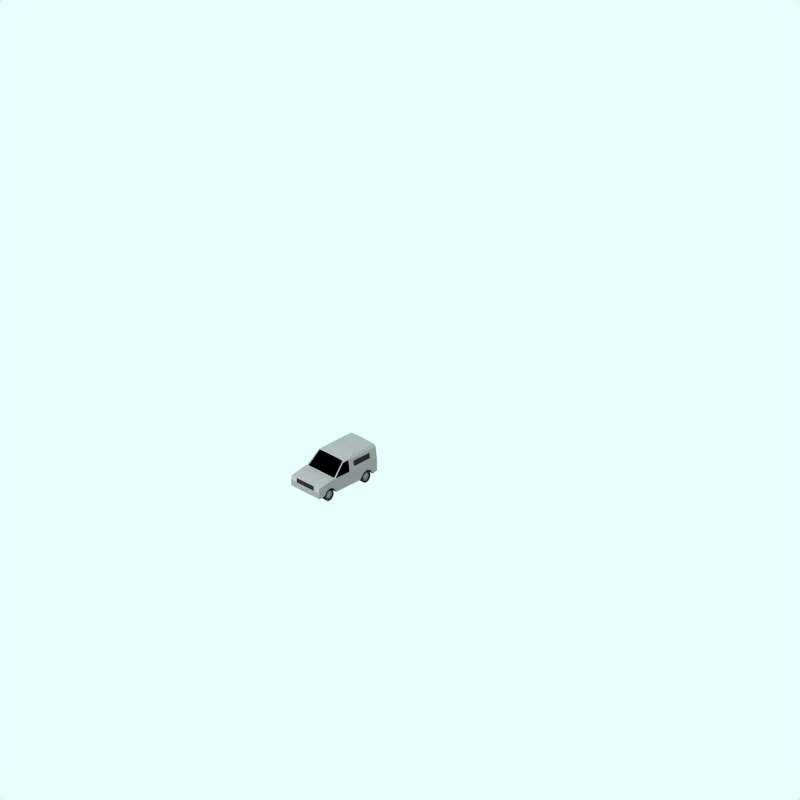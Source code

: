 # Source: austin-maestro-van.blend  (saved by Blender 2.78.0; exported with 4.5.12 LTS)
import bpy
from mathutils import Matrix  # noqa: F401  (used for matrix-valued properties, if any)

bpy.ops.wm.read_factory_settings(use_empty=True)
scene = bpy.context.scene
scene.name = 'Scene'

# ---- collections
col_collection_1 = bpy.data.collections.new('Collection 1'); scene.collection.children.link(col_collection_1)
col_collection_2 = bpy.data.collections.new('Collection 2'); scene.collection.children.link(col_collection_2)
col_collection_2.hide_render = True
col_collection_2.hide_viewport = True
col_collection_3 = bpy.data.collections.new('Collection 3'); scene.collection.children.link(col_collection_3)
col_collection_4 = bpy.data.collections.new('Collection 4'); scene.collection.children.link(col_collection_4)
col_collection_4.hide_render = True
col_collection_4.hide_viewport = True
col_collection_11 = bpy.data.collections.new('Collection 11'); scene.collection.children.link(col_collection_11)
col_collection_11.hide_render = True
col_collection_11.hide_viewport = True
col_collection_12 = bpy.data.collections.new('Collection 12'); scene.collection.children.link(col_collection_12)
col_collection_12.hide_render = True
col_collection_12.hide_viewport = True
col_collection_13 = bpy.data.collections.new('Collection 13'); scene.collection.children.link(col_collection_13)
col_collection_13.hide_render = True
col_collection_13.hide_viewport = True

# ---- materials (node trees are filled in below, after node groups)
mat_tire = bpy.data.materials.new('Tire')
mat_tire.alpha_threshold = 0.0
mat_tire.preview_render_type = 'FLAT'
mat_tire.diffuse_color = (0.1197, 0.1197, 0.1197, 1.0)
mat_tire.roughness = 0.5
mat_tire.line_color = (0.0, 0.0, 0.0, 1.0)
mat_maincolour1_001 = bpy.data.materials.new('MainColour1.001')
mat_maincolour1_001.alpha_threshold = 0.0
mat_maincolour1_001.preview_render_type = 'CUBE'
mat_maincolour1_001.diffuse_color = (0.4651, 0.465, 0.465, 1.0)
mat_maincolour1_001.specular_color = (1.0, 0.9999, 0.9999)
mat_maincolour1_001.roughness = 0.5
mat_maincolour1_001.line_color = (0.0, 0.0, 0.0, 1.0)
mat_interior = bpy.data.materials.new('Interior')
mat_interior.alpha_threshold = 0.0
mat_interior.preview_render_type = 'FLAT'
mat_interior.diffuse_color = (0.0, 0.0, 0.0, 1.0)
mat_interior.roughness = 0.5
mat_interior.line_color = (0.0, 0.0, 0.0, 1.0)
mat_metalicbodywork = bpy.data.materials.new('MetalicBodywork')
mat_metalicbodywork.alpha_threshold = 0.0
mat_metalicbodywork.preview_render_type = 'FLAT'
mat_metalicbodywork.diffuse_color = (0.4144, 0.4144, 0.4144, 1.0)
mat_metalicbodywork.roughness = 0.5
mat_metalicbodywork.line_color = (0.0, 0.0, 0.0, 1.0)
mat_frontlights = bpy.data.materials.new('FrontLights')
mat_frontlights.alpha_threshold = 0.0
mat_frontlights.preview_render_type = 'CUBE'
mat_frontlights.diffuse_color = (0.5285, 0.5285, 0.5285, 1.0)
mat_frontlights.specular_color = (1.0, 0.9999, 0.9999)
mat_frontlights.roughness = 0.5
mat_frontlights.line_color = (0.0, 0.0, 0.0, 1.0)
mat_frame = bpy.data.materials.new('Frame')
mat_frame.alpha_threshold = 0.0
mat_frame.preview_render_type = 'CUBE'
mat_frame.diffuse_color = (0.1271, 0.1271, 0.1271, 1.0)
mat_frame.specular_color = (1.0, 0.9999, 0.9999)
mat_frame.roughness = 0.5
mat_frame.line_color = (0.0, 0.0, 0.0, 1.0)
mat_warning = bpy.data.materials.new('Warning')
mat_warning.alpha_threshold = 0.0
mat_warning.diffuse_color = (0.4, 0.2848, 0.0, 1.0)
mat_warning.specular_color = (0.5, 0.5, 0.5)
mat_warning.roughness = 0.5
mat_ensign_red = bpy.data.materials.new('Ensign_red')
mat_ensign_red.alpha_threshold = 0.0
mat_ensign_red.diffuse_color = (0.4056, 0.008701, 0.008701, 1.0)
mat_ensign_red.specular_color = (0.1393, 0.006992, 0.006992)
mat_ensign_red.roughness = 0.5
mat_warning_001 = bpy.data.materials.new('Warning.001')
mat_warning_001.alpha_threshold = 0.0
mat_warning_001.diffuse_color = (0.4, 0.2848, 0.0, 1.0)
mat_warning_001.specular_color = (0.5, 0.5, 0.5)
mat_warning_001.roughness = 0.5
mat_ensign_red_001 = bpy.data.materials.new('Ensign_red.001')
mat_ensign_red_001.alpha_threshold = 0.0
mat_ensign_red_001.diffuse_color = (0.4056, 0.008701, 0.008701, 1.0)
mat_ensign_red_001.specular_color = (0.1393, 0.006992, 0.006992)
mat_ensign_red_001.roughness = 0.5
mat_warning_002 = bpy.data.materials.new('Warning_002')
mat_warning_002.alpha_threshold = 0.0
mat_warning_002.diffuse_color = (0.4, 0.2848, 0.0, 1.0)
mat_warning_002.specular_color = (0.25, 0.25, 0.25)
mat_warning_002.roughness = 0.5
mat_ensign_red_002 = bpy.data.materials.new('Ensign_red_002')
mat_ensign_red_002.alpha_threshold = 0.0
mat_ensign_red_002.diffuse_color = (0.4056, 0.008701, 0.008701, 1.0)
mat_ensign_red_002.specular_color = (0.06966, 0.003496, 0.003496)
mat_ensign_red_002.roughness = 0.5

# ---- material node trees

# ---- world
world_world = bpy.data.worlds.new('World'); scene.world = world_world
world_world.color = (0.9059, 1.0, 1.0)
world_world.use_sun_shadow = False
world_world.sun_shadow_jitter_overblur = 0.0
world_world.cycles.sampling_method = 'NONE'
world_world.cycles.sample_map_resolution = 256

# ---- cameras
cam_camera_001 = bpy.data.cameras.new('Camera.001')
cam_camera_001.type = 'ORTHO'
cam_camera_001.passepartout_alpha = 0.2
cam_camera_001.clip_end = 100.0
cam_camera_001.lens = 35.0
cam_camera_001.sensor_width = 32.0
cam_camera_001.sensor_height = 18.0
cam_camera_001.ortho_scale = 24.0
cam_camera_001.display_size = 5.91
cam_camera_001.show_passepartout = False
cam_camera_001.show_safe_areas = True
cam_camera_001.dof.focus_distance = 0.0
cam_camera_001.dof.aperture_fstop = 128.0

# ---- lights
light_lamp = bpy.data.lights.new('Lamp', 'SUN')
light_lamp.transmission_factor = 0.0
light_lamp.angle = 1.571
light_lamp.energy = 0.028
light_lamp.shadow_buffer_clip_start = 0.5
light_lamp.shadow_soft_size = 1.0
light_lamp.shadow_cascade_max_distance = 1000.0
light_lamp.cycles.use_multiple_importance_sampling = False

# ---- meshes
me_plane_002 = bpy.data.meshes.new('Plane.002')
me_plane_002.from_pydata([(-0.1129, -0.1129, -1.453e-08), (-0.1129, 0.1129, -5.211e-09), (0.1129, 0.1129, 1.453e-08), (0.1129, -0.1129, 5.211e-09)], [], [(0, 3, 2, 1)])
me_plane_002.materials.append(mat_tire)
me_plane_002.use_remesh_preserve_volume = False
me_plane_002.use_remesh_preserve_attributes = False
me_plane_002.use_mirror_vertex_groups = False
me_plane_002.update()
me_plane_001 = bpy.data.meshes.new('Plane.001')
me_plane_001.from_pydata([(-0.1103, -0.1103, 0.0371), (-0.1103, 0.1103, 0.07139), (0.1103, 0.1103, 0.07139), (0.1103, -0.1103, 0.0371)], [], [(0, 3, 2, 1)])
me_plane_001.materials.append(mat_tire)
me_plane_001.use_remesh_preserve_volume = False
me_plane_001.use_remesh_preserve_attributes = False
me_plane_001.use_mirror_vertex_groups = False
me_plane_001.update()
me_plane = bpy.data.meshes.new('Plane')
me_plane.from_pydata([(-0.1103, -0.1103, -0.03557), (-0.1103, 0.1103, -0.06223), (0.1103, 0.1103, -0.06223), (0.1103, -0.1103, -0.03557)], [], [(0, 3, 2, 1)])
me_plane.materials.append(mat_tire)
me_plane.use_remesh_preserve_volume = False
me_plane.use_remesh_preserve_attributes = False
me_plane.use_mirror_vertex_groups = False
me_plane.update()
me_car = bpy.data.meshes.new('Car')
me_car.from_pydata([(-2.168, 0.2254, -0.435), (-2.155, 0.2095, -0.435), (-2.146, 0.1914, -0.435), (-2.14, 0.1717, -0.435), (-2.138, 0.1512, -0.435), (-2.14, 0.1307, -0.435), (-2.146, 0.111, -0.435), (-2.155, 0.09287, -0.435), (-2.168, 0.07695, -0.435), (-2.184, 0.0639, -0.435), (-2.202, 0.05419, -0.435), (-2.222, 0.04822, -0.435), (-2.243, 0.0462, -0.435), (-2.263, 0.04822, -0.435), (-2.283, 0.05419, -0.435), (-2.301, 0.0639, -0.435), (-2.317, 0.07695, -0.435), (-2.33, 0.09287, -0.435), (-2.34, 0.111, -0.435), (-2.346, 0.1307, -0.435), (-2.348, 0.1512, -0.435), (-2.346, 0.1717, -0.435), (-2.34, 0.1914, -0.435), (-2.33, 0.2095, -0.435), (-2.317, 0.2254, -0.435), (-2.301, 0.2385, -0.435), (-2.283, 0.2482, -0.435), (-2.263, 0.2542, -0.435), (-2.243, 0.2562, -0.435), (-2.222, 0.2542, -0.435), (-2.202, 0.2482, -0.435), (-2.184, 0.2385, -0.435), (-2.173, 0.256, -0.442), (-2.194, 0.2676, -0.442), (-2.218, 0.2748, -0.442), (-2.243, 0.2772, -0.442), (-2.267, 0.2748, -0.442), (-2.291, 0.2676, -0.442), (-2.313, 0.256, -0.442), (-2.332, 0.2403, -0.442), (-2.347, 0.2212, -0.442), (-2.359, 0.1994, -0.442), (-2.366, 0.1758, -0.442), (-2.369, 0.1512, -0.442), (-2.366, 0.1266, -0.442), (-2.359, 0.103, -0.442), (-2.347, 0.0812, -0.442), (-2.332, 0.06211, -0.442), (-2.313, 0.04644, -0.442), (-2.291, 0.03479, -0.442), (-2.267, 0.02762, -0.442), (-2.243, 0.0252, -0.442), (-2.218, 0.02762, -0.442), (-2.194, 0.03479, -0.442), (-2.173, 0.04644, -0.442), (-2.153, 0.06211, -0.442), (-2.138, 0.0812, -0.442), (-2.126, 0.103, -0.442), (-2.119, 0.1266, -0.442), (-2.117, 0.1512, -0.442), (-2.119, 0.1758, -0.442), (-2.126, 0.1994, -0.442), (-2.138, 0.2212, -0.442), (-2.153, 0.2403, -0.442), (-2.136, 0.2581, -0.3454), (-2.117, 0.2352, -0.3454), (-2.103, 0.2091, -0.3454), (-2.094, 0.1807, -0.3454), (-2.091, 0.1512, -0.3454), (-2.094, 0.1217, -0.3454), (-2.103, 0.09334, -0.3454), (-2.117, 0.0672, -0.3454), (-2.136, 0.04429, -0.3454), (-2.159, 0.02548, -0.3454), (-2.185, 0.01151, -0.3454), (-2.213, 0.002906, -0.3454), (-2.243, 1.072e-06, -0.3454), (-2.272, 0.002906, -0.3454), (-2.3, 0.01151, -0.3454), (-2.327, 0.02548, -0.3454), (-2.35, 0.04429, -0.3454), (-2.368, 0.0672, -0.3454), (-2.382, 0.09334, -0.3454), (-2.391, 0.1217, -0.3454), (-2.394, 0.1512, -0.3454), (-2.391, 0.1807, -0.3454), (-2.382, 0.2091, -0.3454), (-2.368, 0.2352, -0.3454), (-2.35, 0.2581, -0.3454), (-2.327, 0.2769, -0.3454), (-2.3, 0.2909, -0.3454), (-2.272, 0.2995, -0.3454), (-2.243, 0.3024, -0.3454), (-2.213, 0.2995, -0.3454), (-2.185, 0.2909, -0.3454), (-2.159, 0.2769, -0.3454), (-2.159, 0.2769, -0.477), (-2.185, 0.2909, -0.477), (-2.213, 0.2995, -0.477), (-2.243, 0.3024, -0.477), (-2.272, 0.2995, -0.477), (-2.3, 0.2909, -0.477), (-2.327, 0.2769, -0.477), (-2.35, 0.2581, -0.477), (-2.368, 0.2352, -0.477), (-2.382, 0.2091, -0.477), (-2.391, 0.1807, -0.477), (-2.394, 0.1512, -0.477), (-2.391, 0.1217, -0.477), (-2.382, 0.09334, -0.477), (-2.368, 0.0672, -0.477), (-2.35, 0.04429, -0.477), (-2.327, 0.02548, -0.477), (-2.3, 0.01151, -0.477), (-2.272, 0.002906, -0.477), (-2.243, 1.057e-06, -0.477), (-2.213, 0.002906, -0.477), (-2.185, 0.01151, -0.477), (-2.159, 0.02548, -0.477), (-2.136, 0.04429, -0.477), (-2.117, 0.0672, -0.477), (-2.103, 0.09334, -0.477), (-2.094, 0.1217, -0.477), (-2.091, 0.1512, -0.477), (-2.094, 0.1807, -0.477), (-2.103, 0.2091, -0.477), (-2.117, 0.2352, -0.477), (-2.136, 0.2581, -0.477), (-2.153, 0.2403, -0.477), (-2.138, 0.2212, -0.477), (-2.126, 0.1994, -0.477), (-2.119, 0.1758, -0.477), (-2.117, 0.1512, -0.477), (-2.119, 0.1266, -0.477), (-2.126, 0.103, -0.477), (-2.138, 0.0812, -0.477), (-2.153, 0.06211, -0.477), (-2.173, 0.04644, -0.477), (-2.194, 0.03479, -0.477), (-2.218, 0.02762, -0.477), (-2.243, 0.0252, -0.477), (-2.267, 0.02762, -0.477), (-2.291, 0.03479, -0.477), (-2.313, 0.04644, -0.477), (-2.332, 0.06211, -0.477), (-2.347, 0.0812, -0.477), (-2.359, 0.103, -0.477), (-2.366, 0.1266, -0.477), (-2.369, 0.1512, -0.477), (-2.366, 0.1758, -0.477), (-2.359, 0.1994, -0.477), (-2.347, 0.2212, -0.477), (-2.332, 0.2403, -0.477), (-2.313, 0.256, -0.477), (-2.291, 0.2676, -0.477), (-2.267, 0.2748, -0.477), (-2.243, 0.2772, -0.477), (-2.218, 0.2748, -0.477), (-2.194, 0.2676, -0.477), (-2.173, 0.256, -0.477), (-2.243, 0.1512, -0.47), (-2.184, 0.2385, -0.47), (-2.202, 0.2482, -0.47), (-2.222, 0.2542, -0.47), (-2.243, 0.2562, -0.47), (-2.263, 0.2542, -0.47), (-2.283, 0.2482, -0.47), (-2.301, 0.2385, -0.47), (-2.317, 0.2254, -0.47), (-2.33, 0.2095, -0.47), (-2.34, 0.1914, -0.47), (-2.346, 0.1717, -0.47), (-2.348, 0.1512, -0.47), (-2.346, 0.1307, -0.47), (-2.34, 0.111, -0.47), (-2.33, 0.09287, -0.47), (-2.317, 0.07695, -0.47), (-2.301, 0.0639, -0.47), (-2.283, 0.05419, -0.47), (-2.263, 0.04822, -0.47), (-2.243, 0.0462, -0.47), (-2.222, 0.04822, -0.47), (-2.202, 0.05419, -0.47), (-2.184, 0.0639, -0.47), (-2.168, 0.07695, -0.47), (-2.155, 0.09287, -0.47), (-2.146, 0.111, -0.47), (-2.14, 0.1307, -0.47), (-2.138, 0.1512, -0.47), (-2.14, 0.1717, -0.47), (-2.146, 0.1914, -0.47), (-2.155, 0.2095, -0.47), (-2.168, 0.2254, -0.47), (-2.168, 0.2254, 0.435), (-2.155, 0.2095, 0.435), (-2.146, 0.1914, 0.435), (-2.14, 0.1717, 0.435), (-2.138, 0.1512, 0.435), (-2.14, 0.1307, 0.435), (-2.146, 0.111, 0.435), (-2.155, 0.09287, 0.435), (-2.168, 0.07695, 0.435), (-2.184, 0.0639, 0.435), (-2.202, 0.05419, 0.435), (-2.222, 0.04822, 0.435), (-2.243, 0.0462, 0.435), (-2.263, 0.04822, 0.435), (-2.283, 0.05419, 0.435), (-2.301, 0.0639, 0.435), (-2.317, 0.07695, 0.435), (-2.33, 0.09287, 0.435), (-2.34, 0.111, 0.435), (-2.346, 0.1307, 0.435), (-2.348, 0.1512, 0.435), (-2.346, 0.1717, 0.435), (-2.34, 0.1914, 0.435), (-2.33, 0.2095, 0.435), (-2.317, 0.2254, 0.435), (-2.301, 0.2385, 0.435), (-2.283, 0.2482, 0.435), (-2.263, 0.2542, 0.435), (-2.243, 0.2562, 0.435), (-2.222, 0.2542, 0.435), (-2.202, 0.2482, 0.435), (-2.184, 0.2385, 0.435), (-2.173, 0.256, 0.442), (-2.194, 0.2676, 0.442), (-2.218, 0.2748, 0.442), (-2.243, 0.2772, 0.442), (-2.267, 0.2748, 0.442), (-2.291, 0.2676, 0.442), (-2.313, 0.256, 0.442), (-2.332, 0.2403, 0.442), (-2.347, 0.2212, 0.442), (-2.359, 0.1994, 0.442), (-2.366, 0.1758, 0.442), (-2.369, 0.1512, 0.442), (-2.366, 0.1266, 0.442), (-2.359, 0.103, 0.442), (-2.347, 0.0812, 0.442), (-2.332, 0.06211, 0.442), (-2.313, 0.04644, 0.442), (-2.291, 0.03479, 0.442), (-2.267, 0.02762, 0.442), (-2.243, 0.0252, 0.442), (-2.218, 0.02762, 0.442), (-2.194, 0.03479, 0.442), (-2.173, 0.04644, 0.442), (-2.153, 0.06211, 0.442), (-2.138, 0.0812, 0.442), (-2.126, 0.103, 0.442), (-2.119, 0.1266, 0.442), (-2.117, 0.1512, 0.442), (-2.119, 0.1758, 0.442), (-2.126, 0.1994, 0.442), (-2.138, 0.2212, 0.442), (-2.153, 0.2403, 0.442), (-2.136, 0.2581, 0.3454), (-2.117, 0.2352, 0.3454), (-2.103, 0.2091, 0.3454), (-2.094, 0.1807, 0.3454), (-2.091, 0.1512, 0.3454), (-2.094, 0.1217, 0.3454), (-2.103, 0.09334, 0.3454), (-2.117, 0.0672, 0.3454), (-2.136, 0.04429, 0.3454), (-2.159, 0.02548, 0.3454), (-2.185, 0.01151, 0.3454), (-2.213, 0.002906, 0.3454), (-2.243, 1.072e-06, 0.3454), (-2.272, 0.002906, 0.3454), (-2.3, 0.01151, 0.3454), (-2.327, 0.02548, 0.3454), (-2.35, 0.04429, 0.3454), (-2.368, 0.0672, 0.3454), (-2.382, 0.09334, 0.3454), (-2.391, 0.1217, 0.3454), (-2.394, 0.1512, 0.3454), (-2.391, 0.1807, 0.3454), (-2.382, 0.2091, 0.3454), (-2.368, 0.2352, 0.3454), (-2.35, 0.2581, 0.3454), (-2.327, 0.2769, 0.3454), (-2.3, 0.2909, 0.3454), (-2.272, 0.2995, 0.3454), (-2.243, 0.3024, 0.3454), (-2.213, 0.2995, 0.3454), (-2.185, 0.2909, 0.3454), (-2.159, 0.2769, 0.3454), (-2.159, 0.2769, 0.477), (-2.185, 0.2909, 0.477), (-2.213, 0.2995, 0.477), (-2.243, 0.3024, 0.477), (-2.272, 0.2995, 0.477), (-2.3, 0.2909, 0.477), (-2.327, 0.2769, 0.477), (-2.35, 0.2581, 0.477), (-2.368, 0.2352, 0.477), (-2.382, 0.2091, 0.477), (-2.391, 0.1807, 0.477), (-2.394, 0.1512, 0.477), (-2.391, 0.1217, 0.477), (-2.382, 0.09334, 0.477), (-2.368, 0.0672, 0.477), (-2.35, 0.04429, 0.477), (-2.327, 0.02548, 0.477), (-2.3, 0.01151, 0.477), (-2.272, 0.002906, 0.477), (-2.243, 1.057e-06, 0.477), (-2.213, 0.002906, 0.477), (-2.185, 0.01151, 0.477), (-2.159, 0.02548, 0.477), (-2.136, 0.04429, 0.477), (-2.117, 0.0672, 0.477), (-2.103, 0.09334, 0.477), (-2.094, 0.1217, 0.477), (-2.091, 0.1512, 0.477), (-2.094, 0.1807, 0.477), (-2.103, 0.2091, 0.477), (-2.117, 0.2352, 0.477), (-2.136, 0.2581, 0.477), (-2.153, 0.2403, 0.477), (-2.138, 0.2212, 0.477), (-2.126, 0.1994, 0.477), (-2.119, 0.1758, 0.477), (-2.117, 0.1512, 0.477), (-2.119, 0.1266, 0.477), (-2.126, 0.103, 0.477), (-2.138, 0.0812, 0.477), (-2.153, 0.06211, 0.477), (-2.173, 0.04644, 0.477), (-2.194, 0.03479, 0.477), (-2.218, 0.02762, 0.477), (-2.243, 0.0252, 0.477), (-2.267, 0.02762, 0.477), (-2.291, 0.03479, 0.477), (-2.313, 0.04644, 0.477), (-2.332, 0.06211, 0.477), (-2.347, 0.0812, 0.477), (-2.359, 0.103, 0.477), (-2.366, 0.1266, 0.477), (-2.369, 0.1512, 0.477), (-2.366, 0.1758, 0.477), (-2.359, 0.1994, 0.477), (-2.347, 0.2212, 0.477), (-2.332, 0.2403, 0.477), (-2.313, 0.256, 0.477), (-2.291, 0.2676, 0.477), (-2.267, 0.2748, 0.477), (-2.243, 0.2772, 0.477), (-2.218, 0.2748, 0.477), (-2.194, 0.2676, 0.477), (-2.173, 0.256, 0.477), (-2.243, 0.1512, 0.47), (-2.184, 0.2385, 0.47), (-2.202, 0.2482, 0.47), (-2.222, 0.2542, 0.47), (-2.243, 0.2562, 0.47), (-2.263, 0.2542, 0.47), (-2.283, 0.2482, 0.47), (-2.301, 0.2385, 0.47), (-2.317, 0.2254, 0.47), (-2.33, 0.2095, 0.47), (-2.34, 0.1914, 0.47), (-2.346, 0.1717, 0.47), (-2.348, 0.1512, 0.47), (-2.346, 0.1307, 0.47), (-2.34, 0.111, 0.47), (-2.33, 0.09287, 0.47), (-2.317, 0.07695, 0.47), (-2.301, 0.0639, 0.47), (-2.283, 0.05419, 0.47), (-2.263, 0.04822, 0.47), (-2.243, 0.0462, 0.47), (-2.222, 0.04822, 0.47), (-2.202, 0.05419, 0.47), (-2.184, 0.0639, 0.47), (-2.168, 0.07695, 0.47), (-2.155, 0.09287, 0.47), (-2.146, 0.111, 0.47), (-2.14, 0.1307, 0.47), (-2.138, 0.1512, 0.47), (-2.14, 0.1717, 0.47), (-2.146, 0.1914, 0.47), (-2.155, 0.2095, 0.47), (-2.168, 0.2254, 0.47), (-3.526, 0.2254, 0.435), (-3.513, 0.2095, 0.435), (-3.503, 0.1914, 0.435), (-3.497, 0.1717, 0.435), (-3.495, 0.1512, 0.435), (-3.497, 0.1307, 0.435), (-3.503, 0.111, 0.435), (-3.513, 0.09287, 0.435), (-3.526, 0.07695, 0.435), (-3.542, 0.0639, 0.435), (-3.56, 0.05419, 0.435), (-3.58, 0.04822, 0.435), (-3.6, 0.0462, 0.435), (-3.62, 0.04822, 0.435), (-3.64, 0.05419, 0.435), (-3.658, 0.0639, 0.435), (-3.674, 0.07695, 0.435), (-3.687, 0.09287, 0.435), (-3.697, 0.111, 0.435), (-3.703, 0.1307, 0.435), (-3.705, 0.1512, 0.435), (-3.703, 0.1717, 0.435), (-3.697, 0.1914, 0.435), (-3.687, 0.2095, 0.435), (-3.674, 0.2254, 0.435), (-3.658, 0.2385, 0.435), (-3.64, 0.2482, 0.435), (-3.62, 0.2542, 0.435), (-3.6, 0.2562, 0.435), (-3.58, 0.2542, 0.435), (-3.56, 0.2482, 0.435), (-3.542, 0.2385, 0.435), (-3.53, 0.256, 0.442), (-3.552, 0.2676, 0.442), (-3.575, 0.2748, 0.442), (-3.6, 0.2772, 0.442), (-3.625, 0.2748, 0.442), (-3.648, 0.2676, 0.442), (-3.67, 0.256, 0.442), (-3.689, 0.2403, 0.442), (-3.705, 0.2212, 0.442), (-3.716, 0.1994, 0.442), (-3.724, 0.1758, 0.442), (-3.726, 0.1512, 0.442), (-3.724, 0.1266, 0.442), (-3.716, 0.103, 0.442), (-3.705, 0.0812, 0.442), (-3.689, 0.06211, 0.442), (-3.67, 0.04644, 0.442), (-3.648, 0.03479, 0.442), (-3.625, 0.02762, 0.442), (-3.6, 0.0252, 0.442), (-3.575, 0.02762, 0.442), (-3.552, 0.03479, 0.442), (-3.53, 0.04644, 0.442), (-3.511, 0.06211, 0.442), (-3.495, 0.0812, 0.442), (-3.484, 0.103, 0.442), (-3.476, 0.1266, 0.442), (-3.474, 0.1512, 0.442), (-3.476, 0.1758, 0.442), (-3.484, 0.1994, 0.442), (-3.495, 0.2212, 0.442), (-3.511, 0.2403, 0.442), (-3.493, 0.2581, 0.3454), (-3.474, 0.2352, 0.3454), (-3.46, 0.2091, 0.3454), (-3.452, 0.1807, 0.3454), (-3.449, 0.1512, 0.3454), (-3.452, 0.1217, 0.3454), (-3.46, 0.09334, 0.3454), (-3.474, 0.0672, 0.3454), (-3.493, 0.04429, 0.3454), (-3.516, 0.02548, 0.3454), (-3.542, 0.01151, 0.3454), (-3.571, 0.002906, 0.3454), (-3.6, 1.072e-06, 0.3454), (-3.629, 0.002906, 0.3454), (-3.658, 0.01151, 0.3454), (-3.684, 0.02548, 0.3454), (-3.707, 0.04429, 0.3454), (-3.726, 0.0672, 0.3454), (-3.74, 0.09334, 0.3454), (-3.748, 0.1217, 0.3454), (-3.751, 0.1512, 0.3454), (-3.748, 0.1807, 0.3454), (-3.74, 0.2091, 0.3454), (-3.726, 0.2352, 0.3454), (-3.707, 0.2581, 0.3454), (-3.684, 0.2769, 0.3454), (-3.658, 0.2909, 0.3454), (-3.629, 0.2995, 0.3454), (-3.6, 0.3024, 0.3454), (-3.571, 0.2995, 0.3454), (-3.542, 0.2909, 0.3454), (-3.516, 0.2769, 0.3454), (-3.516, 0.2769, 0.477), (-3.542, 0.2909, 0.477), (-3.571, 0.2995, 0.477), (-3.6, 0.3024, 0.477), (-3.629, 0.2995, 0.477), (-3.658, 0.2909, 0.477), (-3.684, 0.2769, 0.477), (-3.707, 0.2581, 0.477), (-3.726, 0.2352, 0.477), (-3.74, 0.2091, 0.477), (-3.748, 0.1807, 0.477), (-3.751, 0.1512, 0.477), (-3.748, 0.1217, 0.477), (-3.74, 0.09334, 0.477), (-3.726, 0.0672, 0.477), (-3.707, 0.04429, 0.477), (-3.684, 0.02548, 0.477), (-3.658, 0.01151, 0.477), (-3.629, 0.002906, 0.477), (-3.6, 1.057e-06, 0.477), (-3.571, 0.002906, 0.477), (-3.542, 0.01151, 0.477), (-3.516, 0.02548, 0.477), (-3.493, 0.04429, 0.477), (-3.474, 0.0672, 0.477), (-3.46, 0.09334, 0.477), (-3.452, 0.1217, 0.477), (-3.449, 0.1512, 0.477), (-3.452, 0.1807, 0.477), (-3.46, 0.2091, 0.477), (-3.474, 0.2352, 0.477), (-3.493, 0.2581, 0.477), (-3.511, 0.2403, 0.477), (-3.495, 0.2212, 0.477), (-3.484, 0.1994, 0.477), (-3.476, 0.1758, 0.477), (-3.474, 0.1512, 0.477), (-3.476, 0.1266, 0.477), (-3.484, 0.103, 0.477), (-3.495, 0.0812, 0.477), (-3.511, 0.06211, 0.477), (-3.53, 0.04644, 0.477), (-3.552, 0.03479, 0.477), (-3.575, 0.02762, 0.477), (-3.6, 0.0252, 0.477), (-3.625, 0.02762, 0.477), (-3.648, 0.03479, 0.477), (-3.67, 0.04644, 0.477), (-3.689, 0.06211, 0.477), (-3.705, 0.0812, 0.477), (-3.716, 0.103, 0.477), (-3.724, 0.1266, 0.477), (-3.726, 0.1512, 0.477), (-3.724, 0.1758, 0.477), (-3.716, 0.1994, 0.477), (-3.705, 0.2212, 0.477), (-3.689, 0.2403, 0.477), (-3.67, 0.256, 0.477), (-3.648, 0.2676, 0.477), (-3.625, 0.2748, 0.477), (-3.6, 0.2772, 0.477), (-3.575, 0.2748, 0.477), (-3.552, 0.2676, 0.477), (-3.53, 0.256, 0.477), (-3.6, 0.1512, 0.47), (-3.542, 0.2385, 0.47), (-3.56, 0.2482, 0.47), (-3.58, 0.2542, 0.47), (-3.6, 0.2562, 0.47), (-3.62, 0.2542, 0.47), (-3.64, 0.2482, 0.47), (-3.658, 0.2385, 0.47), (-3.674, 0.2254, 0.47), (-3.687, 0.2095, 0.47), (-3.697, 0.1914, 0.47), (-3.703, 0.1717, 0.47), (-3.705, 0.1512, 0.47), (-3.703, 0.1307, 0.47), (-3.697, 0.111, 0.47), (-3.687, 0.09287, 0.47), (-3.674, 0.07695, 0.47), (-3.658, 0.0639, 0.47), (-3.64, 0.05419, 0.47), (-3.62, 0.04822, 0.47), (-3.6, 0.0462, 0.47), (-3.58, 0.04822, 0.47), (-3.56, 0.05419, 0.47), (-3.542, 0.0639, 0.47), (-3.526, 0.07695, 0.47), (-3.513, 0.09287, 0.47), (-3.503, 0.111, 0.47), (-3.497, 0.1307, 0.47), (-3.495, 0.1512, 0.47), (-3.497, 0.1717, 0.47), (-3.503, 0.1914, 0.47), (-3.513, 0.2095, 0.47), (-3.526, 0.2254, 0.47), (-3.526, 0.2254, -0.435), (-3.513, 0.2095, -0.435), (-3.503, 0.1914, -0.435), (-3.497, 0.1717, -0.435), (-3.495, 0.1512, -0.435), (-3.497, 0.1307, -0.435), (-3.503, 0.111, -0.435), (-3.513, 0.09287, -0.435), (-3.526, 0.07695, -0.435), (-3.542, 0.0639, -0.435), (-3.56, 0.05419, -0.435), (-3.58, 0.04822, -0.435), (-3.6, 0.0462, -0.435), (-3.62, 0.04822, -0.435), (-3.64, 0.05419, -0.435), (-3.658, 0.0639, -0.435), (-3.674, 0.07695, -0.435), (-3.687, 0.09287, -0.435), (-3.697, 0.111, -0.435), (-3.703, 0.1307, -0.435), (-3.705, 0.1512, -0.435), (-3.703, 0.1717, -0.435), (-3.697, 0.1914, -0.435), (-3.687, 0.2095, -0.435), (-3.674, 0.2254, -0.435), (-3.658, 0.2385, -0.435), (-3.64, 0.2482, -0.435), (-3.62, 0.2542, -0.435), (-3.6, 0.2562, -0.435), (-3.58, 0.2542, -0.435), (-3.56, 0.2482, -0.435), (-3.542, 0.2385, -0.435), (-3.53, 0.256, -0.442), (-3.552, 0.2676, -0.442), (-3.575, 0.2748, -0.442), (-3.6, 0.2772, -0.442), (-3.625, 0.2748, -0.442), (-3.648, 0.2676, -0.442), (-3.67, 0.256, -0.442), (-3.689, 0.2403, -0.442), (-3.705, 0.2212, -0.442), (-3.716, 0.1994, -0.442), (-3.724, 0.1758, -0.442), (-3.726, 0.1512, -0.442), (-3.724, 0.1266, -0.442), (-3.716, 0.103, -0.442), (-3.705, 0.0812, -0.442), (-3.689, 0.06211, -0.442), (-3.67, 0.04644, -0.442), (-3.648, 0.03479, -0.442), (-3.625, 0.02762, -0.442), (-3.6, 0.0252, -0.442), (-3.575, 0.02762, -0.442), (-3.552, 0.03479, -0.442), (-3.53, 0.04644, -0.442), (-3.511, 0.06211, -0.442), (-3.495, 0.0812, -0.442), (-3.484, 0.103, -0.442), (-3.476, 0.1266, -0.442), (-3.474, 0.1512, -0.442), (-3.476, 0.1758, -0.442), (-3.484, 0.1994, -0.442), (-3.495, 0.2212, -0.442), (-3.511, 0.2403, -0.442), (-3.493, 0.2581, -0.3454), (-3.474, 0.2352, -0.3454), (-3.46, 0.2091, -0.3454), (-3.452, 0.1807, -0.3454), (-3.449, 0.1512, -0.3454), (-3.452, 0.1217, -0.3454), (-3.46, 0.09334, -0.3454), (-3.474, 0.0672, -0.3454), (-3.493, 0.04429, -0.3454), (-3.516, 0.02548, -0.3454), (-3.542, 0.01151, -0.3454), (-3.571, 0.002906, -0.3454), (-3.6, 1.072e-06, -0.3454), (-3.629, 0.002906, -0.3454), (-3.658, 0.01151, -0.3454), (-3.684, 0.02548, -0.3454), (-3.707, 0.04429, -0.3454), (-3.726, 0.0672, -0.3454), (-3.74, 0.09334, -0.3454), (-3.748, 0.1217, -0.3454), (-3.751, 0.1512, -0.3454), (-3.748, 0.1807, -0.3454), (-3.74, 0.2091, -0.3454), (-3.726, 0.2352, -0.3454), (-3.707, 0.2581, -0.3454), (-3.684, 0.2769, -0.3454), (-3.658, 0.2909, -0.3454), (-3.629, 0.2995, -0.3454), (-3.6, 0.3024, -0.3454), (-3.571, 0.2995, -0.3454), (-3.542, 0.2909, -0.3454), (-3.516, 0.2769, -0.3454), (-3.516, 0.2769, -0.477), (-3.542, 0.2909, -0.477), (-3.571, 0.2995, -0.477), (-3.6, 0.3024, -0.477), (-3.629, 0.2995, -0.477), (-3.658, 0.2909, -0.477), (-3.684, 0.2769, -0.477), (-3.707, 0.2581, -0.477), (-3.726, 0.2352, -0.477), (-3.74, 0.2091, -0.477), (-3.748, 0.1807, -0.477), (-3.751, 0.1512, -0.477), (-3.748, 0.1217, -0.477), (-3.74, 0.09334, -0.477), (-3.726, 0.0672, -0.477), (-3.707, 0.04429, -0.477), (-3.684, 0.02548, -0.477), (-3.658, 0.01151, -0.477), (-3.629, 0.002906, -0.477), (-3.6, 1.057e-06, -0.477), (-3.571, 0.002906, -0.477), (-3.542, 0.01151, -0.477), (-3.516, 0.02548, -0.477), (-3.493, 0.04429, -0.477), (-3.474, 0.0672, -0.477), (-3.46, 0.09334, -0.477), (-3.452, 0.1217, -0.477), (-3.449, 0.1512, -0.477), (-3.452, 0.1807, -0.477), (-3.46, 0.2091, -0.477), (-3.474, 0.2352, -0.477), (-3.493, 0.2581, -0.477), (-3.511, 0.2403, -0.477), (-3.495, 0.2212, -0.477), (-3.484, 0.1994, -0.477), (-3.476, 0.1758, -0.477), (-3.474, 0.1512, -0.477), (-3.476, 0.1266, -0.477), (-3.484, 0.103, -0.477), (-3.495, 0.0812, -0.477), (-3.511, 0.06211, -0.477), (-3.53, 0.04644, -0.477), (-3.552, 0.03479, -0.477), (-3.575, 0.02762, -0.477), (-3.6, 0.0252, -0.477), (-3.625, 0.02762, -0.477), (-3.648, 0.03479, -0.477), (-3.67, 0.04644, -0.477), (-3.689, 0.06211, -0.477), (-3.705, 0.0812, -0.477), (-3.716, 0.103, -0.477), (-3.724, 0.1266, -0.477), (-3.726, 0.1512, -0.477), (-3.724, 0.1758, -0.477), (-3.716, 0.1994, -0.477), (-3.705, 0.2212, -0.477), (-3.689, 0.2403, -0.477), (-3.67, 0.256, -0.477), (-3.648, 0.2676, -0.477), (-3.625, 0.2748, -0.477), (-3.6, 0.2772, -0.477), (-3.575, 0.2748, -0.477), (-3.552, 0.2676, -0.477), (-3.53, 0.256, -0.477), (-3.6, 0.1512, -0.47), (-3.542, 0.2385, -0.47), (-3.56, 0.2482, -0.47), (-3.58, 0.2542, -0.47), (-3.6, 0.2562, -0.47), (-3.62, 0.2542, -0.47), (-3.64, 0.2482, -0.47), (-3.658, 0.2385, -0.47), (-3.674, 0.2254, -0.47), (-3.687, 0.2095, -0.47), (-3.697, 0.1914, -0.47), (-3.703, 0.1717, -0.47), (-3.705, 0.1512, -0.47), (-3.703, 0.1307, -0.47), (-3.697, 0.111, -0.47), (-3.687, 0.09287, -0.47), (-3.674, 0.07695, -0.47), (-3.658, 0.0639, -0.47), (-3.64, 0.05419, -0.47), (-3.62, 0.04822, -0.47), (-3.6, 0.0462, -0.47), (-3.58, 0.04822, -0.47), (-3.56, 0.05419, -0.47), (-3.542, 0.0639, -0.47), (-3.526, 0.07695, -0.47), (-3.513, 0.09287, -0.47), (-3.503, 0.111, -0.47), (-3.497, 0.1307, -0.47), (-3.495, 0.1512, -0.47), (-3.497, 0.1717, -0.47), (-3.503, 0.1914, -0.47), (-3.513, 0.2095, -0.47), (-3.526, 0.2254, -0.47), (-4.0, 0.4624, -0.4898), (-1.866, 0.2, 0.5), (-3.998, 0.1904, 0.5), (-4.0, 0.4624, 0.4898), (-1.873, 0.5424, -0.5), (-1.873, 0.5424, 0.5), (-1.877, 0.8317, 0.4602), (-3.049, 0.8317, 0.4602), (-3.4, 0.5424, 0.5), (-4.0, 0.4624, -0.3), (-4.0, 0.4624, 0.3), (-3.6, 0.5224, -0.3), (-3.6, 0.5224, 0.3), (-4.0, 0.3501, 0.5), (-4.0, 0.3501, -0.5), (-4.0, 0.3501, 0.3), (-4.0, 0.3501, -0.3), (-4.0, 0.205, 0.5), (-4.0, 0.205, -0.5), (-3.6, 0.5224, 0.5), (-3.4, 0.5424, -0.45), (-3.4, 0.5424, -0.2), (-3.4, 0.5424, 0.2), (-3.4, 0.5424, 0.45), (-3.049, 0.8517, -0.4027), (-3.049, 0.8617, -0.2301), (-3.049, 0.8617, 0.2301), (-3.049, 0.8517, 0.4026), (-1.877, 0.89, -0.4027), (-1.877, 0.9, -0.2301), (-1.877, 0.9, 0.2301), (-1.877, 0.89, 0.4026), (-1.873, 0.5424, -0.2), (-1.873, 0.5424, -0.45), (-1.873, 0.5424, 0.2), (-1.873, 0.5424, 0.45), (-3.38, 0.5424, 0.5), (-3.079, 0.8317, 0.4602), (-3.08, 0.5424, 0.5), (-2.89, 0.8317, 0.4602), (-2.89, 0.5424, 0.5), (-2.76, 0.8317, 0.4602), (-2.76, 0.5424, 0.5), (-2.163, 0.5424, 0.5), (-2.163, 0.8317, 0.4602), (-1.963, 0.5424, 0.5), (-2.163, 0.8317, -0.4602), (-2.76, 0.5424, -0.5), (-2.76, 0.8317, -0.4602), (-2.89, 0.5424, -0.5), (-2.89, 0.8317, -0.4602), (-3.029, 0.8317, -0.4602), (-3.08, 0.5424, -0.5), (-3.049, 0.8317, -0.4602), (-1.877, 0.8317, -0.4602), (-3.861, 0.1904, 0.5), (-3.6, 0.34, 0.5), (-3.48, 0.3, 0.5), (-3.4, 0.2, 0.5), (-2.473, 0.1644, 0.5), (-2.123, 0.3, 0.5), (-2.043, 0.2, 0.5), (-2.013, 0.1644, 0.5), (-1.869, 0.1993, 0.5), (-2.013, 0.1644, -0.5), (-2.043, 0.2, -0.5), (-2.123, 0.3, -0.5), (-2.363, 0.3, -0.5), (-2.443, 0.2, -0.5), (-2.473, 0.1644, -0.5), (-3.4, 0.2, -0.5), (-3.48, 0.3, -0.5), (-3.6, 0.34, -0.5), (-3.8, 0.2, -0.5), (-1.963, 0.5424, -0.5), (-2.163, 0.5424, -0.5), (-3.38, 0.5424, -0.5), (-3.6, 0.5224, -0.5), (-3.4, 0.5424, -0.5), (-3.998, 0.1904, -0.5), (-1.866, 0.2, -0.5), (-3.8, 0.2, 0.5), (-3.72, 0.3, 0.5), (-3.37, 0.1644, 0.5), (-2.443, 0.2, 0.5), (-2.363, 0.3, 0.5), (-2.243, 0.34, 0.5), (-1.869, 0.1993, -0.5), (-3.861, 0.1904, -0.5), (-3.72, 0.3, -0.5), (-3.37, 0.1644, -0.5), (-2.243, 0.34, -0.5), (-2.999, 0.8617, -0.2301), (-2.678, 0.9, -0.2301), (-2.999, 0.8617, 0.2301), (-2.678, 0.9, 0.2301), (-4.0, 0.205, 0.1667), (-4.0, 0.205, -0.1667), (-3.998, 0.1904, 0.1667), (-3.998, 0.1904, -0.1667), (-2.675, 0.89, -0.4027), (-2.675, 0.89, 0.4026)], [], [(0, 31, 32, 63), (31, 30, 33, 32), (30, 29, 34, 33), (29, 28, 35, 34), (28, 27, 36, 35), (27, 26, 37, 36), (26, 25, 38, 37), (25, 24, 39, 38), (24, 23, 40, 39), (23, 22, 41, 40), (22, 21, 42, 41), (21, 20, 43, 42), (20, 19, 44, 43), (19, 18, 45, 44), (18, 17, 46, 45), (17, 16, 47, 46), (16, 15, 48, 47), (15, 14, 49, 48), (14, 13, 50, 49), (13, 12, 51, 50), (12, 11, 52, 51), (11, 10, 53, 52), (10, 9, 54, 53), (9, 8, 55, 54), (8, 7, 56, 55), (7, 6, 57, 56), (6, 5, 58, 57), (5, 4, 59, 58), (4, 3, 60, 59), (3, 2, 61, 60), (2, 1, 62, 61), (1, 0, 63, 62), (95, 64, 127, 96), (94, 95, 96, 97), (93, 94, 97, 98), (92, 93, 98, 99), (91, 92, 99, 100), (90, 91, 100, 101), (89, 90, 101, 102), (88, 89, 102, 103), (87, 88, 103, 104), (86, 87, 104, 105), (85, 86, 105, 106), (84, 85, 106, 107), (83, 84, 107, 108), (82, 83, 108, 109), (81, 82, 109, 110), (80, 81, 110, 111), (79, 80, 111, 112), (78, 79, 112, 113), (77, 78, 113, 114), (76, 77, 114, 115), (75, 76, 115, 116), (74, 75, 116, 117), (73, 74, 117, 118), (72, 73, 118, 119), (71, 72, 119, 120), (70, 71, 120, 121), (69, 70, 121, 122), (68, 69, 122, 123), (67, 68, 123, 124), (66, 67, 124, 125), (65, 66, 125, 126), (64, 65, 126, 127), (62, 63, 128, 129), (61, 62, 129, 130), (60, 61, 130, 131), (59, 60, 131, 132), (58, 59, 132, 133), (57, 58, 133, 134), (56, 57, 134, 135), (55, 56, 135, 136), (54, 55, 136, 137), (53, 54, 137, 138), (52, 53, 138, 139), (51, 52, 139, 140), (50, 51, 140, 141), (49, 50, 141, 142), (48, 49, 142, 143), (47, 48, 143, 144), (46, 47, 144, 145), (45, 46, 145, 146), (44, 45, 146, 147), (43, 44, 147, 148), (42, 43, 148, 149), (41, 42, 149, 150), (40, 41, 150, 151), (39, 40, 151, 152), (38, 39, 152, 153), (37, 38, 153, 154), (36, 37, 154, 155), (35, 36, 155, 156), (34, 35, 156, 157), (33, 34, 157, 158), (32, 33, 158, 159), (63, 32, 159, 128), (129, 128, 127, 126), (130, 129, 126, 125), (131, 130, 125, 124), (132, 131, 124, 123), (133, 132, 123, 122), (134, 133, 122, 121), (135, 134, 121, 120), (136, 135, 120, 119), (137, 136, 119, 118), (138, 137, 118, 117), (139, 138, 117, 116), (140, 139, 116, 115), (141, 140, 115, 114), (142, 141, 114, 113), (143, 142, 113, 112), (144, 143, 112, 111), (145, 144, 111, 110), (146, 145, 110, 109), (147, 146, 109, 108), (148, 147, 108, 107), (149, 148, 107, 106), (150, 149, 106, 105), (151, 150, 105, 104), (152, 151, 104, 103), (153, 152, 103, 102), (154, 153, 102, 101), (155, 154, 101, 100), (156, 155, 100, 99), (157, 156, 99, 98), (158, 157, 98, 97), (159, 158, 97, 96), (128, 159, 96, 127), (31, 0, 192, 161), (30, 31, 161, 162), (29, 30, 162, 163), (28, 29, 163, 164), (27, 28, 164, 165), (26, 27, 165, 166), (25, 26, 166, 167), (24, 25, 167, 168), (23, 24, 168, 169), (22, 23, 169, 170), (21, 22, 170, 171), (20, 21, 171, 172), (19, 20, 172, 173), (18, 19, 173, 174), (17, 18, 174, 175), (16, 17, 175, 176), (15, 16, 176, 177), (14, 15, 177, 178), (13, 14, 178, 179), (12, 13, 179, 180), (11, 12, 180, 181), (10, 11, 181, 182), (9, 10, 182, 183), (8, 9, 183, 184), (7, 8, 184, 185), (6, 7, 185, 186), (5, 6, 186, 187), (4, 5, 187, 188), (3, 4, 188, 189), (2, 3, 189, 190), (1, 2, 190, 191), (0, 1, 191, 192), (160, 192, 191), (160, 191, 190), (160, 190, 189), (160, 189, 188), (160, 188, 187), (160, 187, 186), (160, 186, 185), (160, 185, 184), (160, 184, 183), (160, 183, 182), (160, 182, 181), (160, 181, 180), (160, 180, 179), (160, 179, 178), (160, 178, 177), (160, 177, 176), (160, 176, 175), (160, 175, 174), (160, 174, 173), (160, 173, 172), (160, 172, 171), (160, 171, 170), (160, 170, 169), (160, 169, 168), (160, 168, 167), (160, 167, 166), (160, 166, 165), (160, 165, 164), (160, 164, 163), (160, 163, 162), (160, 162, 161), (161, 192, 160), (193, 224, 225, 256), (224, 223, 226, 225), (223, 222, 227, 226), (222, 221, 228, 227), (221, 220, 229, 228), (220, 219, 230, 229), (219, 218, 231, 230), (218, 217, 232, 231), (217, 216, 233, 232), (216, 215, 234, 233), (215, 214, 235, 234), (214, 213, 236, 235), (213, 212, 237, 236), (212, 211, 238, 237), (211, 210, 239, 238), (210, 209, 240, 239), (209, 208, 241, 240), (208, 207, 242, 241), (207, 206, 243, 242), (206, 205, 244, 243), (205, 204, 245, 244), (204, 203, 246, 245), (203, 202, 247, 246), (202, 201, 248, 247), (201, 200, 249, 248), (200, 199, 250, 249), (199, 198, 251, 250), (198, 197, 252, 251), (197, 196, 253, 252), (196, 195, 254, 253), (195, 194, 255, 254), (194, 193, 256, 255), (288, 257, 320, 289), (287, 288, 289, 290), (286, 287, 290, 291), (285, 286, 291, 292), (284, 285, 292, 293), (283, 284, 293, 294), (282, 283, 294, 295), (281, 282, 295, 296), (280, 281, 296, 297), (279, 280, 297, 298), (278, 279, 298, 299), (277, 278, 299, 300), (276, 277, 300, 301), (275, 276, 301, 302), (274, 275, 302, 303), (273, 274, 303, 304), (272, 273, 304, 305), (271, 272, 305, 306), (270, 271, 306, 307), (269, 270, 307, 308), (268, 269, 308, 309), (267, 268, 309, 310), (266, 267, 310, 311), (265, 266, 311, 312), (264, 265, 312, 313), (263, 264, 313, 314), (262, 263, 314, 315), (261, 262, 315, 316), (260, 261, 316, 317), (259, 260, 317, 318), (258, 259, 318, 319), (257, 258, 319, 320), (255, 256, 321, 322), (254, 255, 322, 323), (253, 254, 323, 324), (252, 253, 324, 325), (251, 252, 325, 326), (250, 251, 326, 327), (249, 250, 327, 328), (248, 249, 328, 329), (247, 248, 329, 330), (246, 247, 330, 331), (245, 246, 331, 332), (244, 245, 332, 333), (243, 244, 333, 334), (242, 243, 334, 335), (241, 242, 335, 336), (240, 241, 336, 337), (239, 240, 337, 338), (238, 239, 338, 339), (237, 238, 339, 340), (236, 237, 340, 341), (235, 236, 341, 342), (234, 235, 342, 343), (233, 234, 343, 344), (232, 233, 344, 345), (231, 232, 345, 346), (230, 231, 346, 347), (229, 230, 347, 348), (228, 229, 348, 349), (227, 228, 349, 350), (226, 227, 350, 351), (225, 226, 351, 352), (256, 225, 352, 321), (322, 321, 320, 319), (323, 322, 319, 318), (324, 323, 318, 317), (325, 324, 317, 316), (326, 325, 316, 315), (327, 326, 315, 314), (328, 327, 314, 313), (329, 328, 313, 312), (330, 329, 312, 311), (331, 330, 311, 310), (332, 331, 310, 309), (333, 332, 309, 308), (334, 333, 308, 307), (335, 334, 307, 306), (336, 335, 306, 305), (337, 336, 305, 304), (338, 337, 304, 303), (339, 338, 303, 302), (340, 339, 302, 301), (341, 340, 301, 300), (342, 341, 300, 299), (343, 342, 299, 298), (344, 343, 298, 297), (345, 344, 297, 296), (346, 345, 296, 295), (347, 346, 295, 294), (348, 347, 294, 293), (349, 348, 293, 292), (350, 349, 292, 291), (351, 350, 291, 290), (352, 351, 290, 289), (321, 352, 289, 320), (224, 193, 385, 354), (223, 224, 354, 355), (222, 223, 355, 356), (221, 222, 356, 357), (220, 221, 357, 358), (219, 220, 358, 359), (218, 219, 359, 360), (217, 218, 360, 361), (216, 217, 361, 362), (215, 216, 362, 363), (214, 215, 363, 364), (213, 214, 364, 365), (212, 213, 365, 366), (211, 212, 366, 367), (210, 211, 367, 368), (209, 210, 368, 369), (208, 209, 369, 370), (207, 208, 370, 371), (206, 207, 371, 372), (205, 206, 372, 373), (204, 205, 373, 374), (203, 204, 374, 375), (202, 203, 375, 376), (201, 202, 376, 377), (200, 201, 377, 378), (199, 200, 378, 379), (198, 199, 379, 380), (197, 198, 380, 381), (196, 197, 381, 382), (195, 196, 382, 383), (194, 195, 383, 384), (193, 194, 384, 385), (353, 385, 384), (353, 384, 383), (353, 383, 382), (353, 382, 381), (353, 381, 380), (353, 380, 379), (353, 379, 378), (353, 378, 377), (353, 377, 376), (353, 376, 375), (353, 375, 374), (353, 374, 373), (353, 373, 372), (353, 372, 371), (353, 371, 370), (353, 370, 369), (353, 369, 368), (353, 368, 367), (353, 367, 366), (353, 366, 365), (353, 365, 364), (353, 364, 363), (353, 363, 362), (353, 362, 361), (353, 361, 360), (353, 360, 359), (353, 359, 358), (353, 358, 357), (353, 357, 356), (353, 356, 355), (353, 355, 354), (354, 385, 353), (386, 417, 418, 449), (417, 416, 419, 418), (416, 415, 420, 419), (415, 414, 421, 420), (414, 413, 422, 421), (413, 412, 423, 422), (412, 411, 424, 423), (411, 410, 425, 424), (410, 409, 426, 425), (409, 408, 427, 426), (408, 407, 428, 427), (407, 406, 429, 428), (406, 405, 430, 429), (405, 404, 431, 430), (404, 403, 432, 431), (403, 402, 433, 432), (402, 401, 434, 433), (401, 400, 435, 434), (400, 399, 436, 435), (399, 398, 437, 436), (398, 397, 438, 437), (397, 396, 439, 438), (396, 395, 440, 439), (395, 394, 441, 440), (394, 393, 442, 441), (393, 392, 443, 442), (392, 391, 444, 443), (391, 390, 445, 444), (390, 389, 446, 445), (389, 388, 447, 446), (388, 387, 448, 447), (387, 386, 449, 448), (481, 450, 513, 482), (480, 481, 482, 483), (479, 480, 483, 484), (478, 479, 484, 485), (477, 478, 485, 486), (476, 477, 486, 487), (475, 476, 487, 488), (474, 475, 488, 489), (473, 474, 489, 490), (472, 473, 490, 491), (471, 472, 491, 492), (470, 471, 492, 493), (469, 470, 493, 494), (468, 469, 494, 495), (467, 468, 495, 496), (466, 467, 496, 497), (465, 466, 497, 498), (464, 465, 498, 499), (463, 464, 499, 500), (462, 463, 500, 501), (461, 462, 501, 502), (460, 461, 502, 503), (459, 460, 503, 504), (458, 459, 504, 505), (457, 458, 505, 506), (456, 457, 506, 507), (455, 456, 507, 508), (454, 455, 508, 509), (453, 454, 509, 510), (452, 453, 510, 511), (451, 452, 511, 512), (450, 451, 512, 513), (448, 449, 514, 515), (447, 448, 515, 516), (446, 447, 516, 517), (445, 446, 517, 518), (444, 445, 518, 519), (443, 444, 519, 520), (442, 443, 520, 521), (441, 442, 521, 522), (440, 441, 522, 523), (439, 440, 523, 524), (438, 439, 524, 525), (437, 438, 525, 526), (436, 437, 526, 527), (435, 436, 527, 528), (434, 435, 528, 529), (433, 434, 529, 530), (432, 433, 530, 531), (431, 432, 531, 532), (430, 431, 532, 533), (429, 430, 533, 534), (428, 429, 534, 535), (427, 428, 535, 536), (426, 427, 536, 537), (425, 426, 537, 538), (424, 425, 538, 539), (423, 424, 539, 540), (422, 423, 540, 541), (421, 422, 541, 542), (420, 421, 542, 543), (419, 420, 543, 544), (418, 419, 544, 545), (449, 418, 545, 514), (515, 514, 513, 512), (516, 515, 512, 511), (517, 516, 511, 510), (518, 517, 510, 509), (519, 518, 509, 508), (520, 519, 508, 507), (521, 520, 507, 506), (522, 521, 506, 505), (523, 522, 505, 504), (524, 523, 504, 503), (525, 524, 503, 502), (526, 525, 502, 501), (527, 526, 501, 500), (528, 527, 500, 499), (529, 528, 499, 498), (530, 529, 498, 497), (531, 530, 497, 496), (532, 531, 496, 495), (533, 532, 495, 494), (534, 533, 494, 493), (535, 534, 493, 492), (536, 535, 492, 491), (537, 536, 491, 490), (538, 537, 490, 489), (539, 538, 489, 488), (540, 539, 488, 487), (541, 540, 487, 486), (542, 541, 486, 485), (543, 542, 485, 484), (544, 543, 484, 483), (545, 544, 483, 482), (514, 545, 482, 513), (417, 386, 578, 547), (416, 417, 547, 548), (415, 416, 548, 549), (414, 415, 549, 550), (413, 414, 550, 551), (412, 413, 551, 552), (411, 412, 552, 553), (410, 411, 553, 554), (409, 410, 554, 555), (408, 409, 555, 556), (407, 408, 556, 557), (406, 407, 557, 558), (405, 406, 558, 559), (404, 405, 559, 560), (403, 404, 560, 561), (402, 403, 561, 562), (401, 402, 562, 563), (400, 401, 563, 564), (399, 400, 564, 565), (398, 399, 565, 566), (397, 398, 566, 567), (396, 397, 567, 568), (395, 396, 568, 569), (394, 395, 569, 570), (393, 394, 570, 571), (392, 393, 571, 572), (391, 392, 572, 573), (390, 391, 573, 574), (389, 390, 574, 575), (388, 389, 575, 576), (387, 388, 576, 577), (386, 387, 577, 578), (546, 578, 577), (546, 577, 576), (546, 576, 575), (546, 575, 574), (546, 574, 573), (546, 573, 572), (546, 572, 571), (546, 571, 570), (546, 570, 569), (546, 569, 568), (546, 568, 567), (546, 567, 566), (546, 566, 565), (546, 565, 564), (546, 564, 563), (546, 563, 562), (546, 562, 561), (546, 561, 560), (546, 560, 559), (546, 559, 558), (546, 558, 557), (546, 557, 556), (546, 556, 555), (546, 555, 554), (546, 554, 553), (546, 553, 552), (546, 552, 551), (546, 551, 550), (546, 550, 549), (546, 549, 548), (546, 548, 547), (547, 578, 546), (579, 610, 611, 642), (610, 609, 612, 611), (609, 608, 613, 612), (608, 607, 614, 613), (607, 606, 615, 614), (606, 605, 616, 615), (605, 604, 617, 616), (604, 603, 618, 617), (603, 602, 619, 618), (602, 601, 620, 619), (601, 600, 621, 620), (600, 599, 622, 621), (599, 598, 623, 622), (598, 597, 624, 623), (597, 596, 625, 624), (596, 595, 626, 625), (595, 594, 627, 626), (594, 593, 628, 627), (593, 592, 629, 628), (592, 591, 630, 629), (591, 590, 631, 630), (590, 589, 632, 631), (589, 588, 633, 632), (588, 587, 634, 633), (587, 586, 635, 634), (586, 585, 636, 635), (585, 584, 637, 636), (584, 583, 638, 637), (583, 582, 639, 638), (582, 581, 640, 639), (581, 580, 641, 640), (580, 579, 642, 641), (674, 643, 706, 675), (673, 674, 675, 676), (672, 673, 676, 677), (671, 672, 677, 678), (670, 671, 678, 679), (669, 670, 679, 680), (668, 669, 680, 681), (667, 668, 681, 682), (666, 667, 682, 683), (665, 666, 683, 684), (664, 665, 684, 685), (663, 664, 685, 686), (662, 663, 686, 687), (661, 662, 687, 688), (660, 661, 688, 689), (659, 660, 689, 690), (658, 659, 690, 691), (657, 658, 691, 692), (656, 657, 692, 693), (655, 656, 693, 694), (654, 655, 694, 695), (653, 654, 695, 696), (652, 653, 696, 697), (651, 652, 697, 698), (650, 651, 698, 699), (649, 650, 699, 700), (648, 649, 700, 701), (647, 648, 701, 702), (646, 647, 702, 703), (645, 646, 703, 704), (644, 645, 704, 705), (643, 644, 705, 706), (641, 642, 707, 708), (640, 641, 708, 709), (639, 640, 709, 710), (638, 639, 710, 711), (637, 638, 711, 712), (636, 637, 712, 713), (635, 636, 713, 714), (634, 635, 714, 715), (633, 634, 715, 716), (632, 633, 716, 717), (631, 632, 717, 718), (630, 631, 718, 719), (629, 630, 719, 720), (628, 629, 720, 721), (627, 628, 721, 722), (626, 627, 722, 723), (625, 626, 723, 724), (624, 625, 724, 725), (623, 624, 725, 726), (622, 623, 726, 727), (621, 622, 727, 728), (620, 621, 728, 729), (619, 620, 729, 730), (618, 619, 730, 731), (617, 618, 731, 732), (616, 617, 732, 733), (615, 616, 733, 734), (614, 615, 734, 735), (613, 614, 735, 736), (612, 613, 736, 737), (611, 612, 737, 738), (642, 611, 738, 707), (708, 707, 706, 705), (709, 708, 705, 704), (710, 709, 704, 703), (711, 710, 703, 702), (712, 711, 702, 701), (713, 712, 701, 700), (714, 713, 700, 699), (715, 714, 699, 698), (716, 715, 698, 697), (717, 716, 697, 696), (718, 717, 696, 695), (719, 718, 695, 694), (720, 719, 694, 693), (721, 720, 693, 692), (722, 721, 692, 691), (723, 722, 691, 690), (724, 723, 690, 689), (725, 724, 689, 688), (726, 725, 688, 687), (727, 726, 687, 686), (728, 727, 686, 685), (729, 728, 685, 684), (730, 729, 684, 683), (731, 730, 683, 682), (732, 731, 682, 681), (733, 732, 681, 680), (734, 733, 680, 679), (735, 734, 679, 678), (736, 735, 678, 677), (737, 736, 677, 676), (738, 737, 676, 675), (707, 738, 675, 706), (610, 579, 771, 740), (609, 610, 740, 741), (608, 609, 741, 742), (607, 608, 742, 743), (606, 607, 743, 744), (605, 606, 744, 745), (604, 605, 745, 746), (603, 604, 746, 747), (602, 603, 747, 748), (601, 602, 748, 749), (600, 601, 749, 750), (599, 600, 750, 751), (598, 599, 751, 752), (597, 598, 752, 753), (596, 597, 753, 754), (595, 596, 754, 755), (594, 595, 755, 756), (593, 594, 756, 757), (592, 593, 757, 758), (591, 592, 758, 759), (590, 591, 759, 760), (589, 590, 760, 761), (588, 589, 761, 762), (587, 588, 762, 763), (586, 587, 763, 764), (585, 586, 764, 765), (584, 585, 765, 766), (583, 584, 766, 767), (582, 583, 767, 768), (581, 582, 768, 769), (580, 581, 769, 770), (579, 580, 770, 771), (739, 771, 770), (739, 770, 769), (739, 769, 768), (739, 768, 767), (739, 767, 766), (739, 766, 765), (739, 765, 764), (739, 764, 763), (739, 763, 762), (739, 762, 761), (739, 761, 760), (739, 760, 759), (739, 759, 758), (739, 758, 757), (739, 757, 756), (739, 756, 755), (739, 755, 754), (739, 754, 753), (739, 753, 752), (739, 752, 751), (739, 751, 750), (739, 750, 749), (739, 749, 748), (739, 748, 747), (739, 747, 746), (739, 746, 745), (739, 745, 744), (739, 744, 743), (739, 743, 742), (739, 742, 741), (739, 741, 740), (740, 771, 739), (786, 790, 788), (785, 787, 789), (850, 849, 783, 792), (780, 795, 784, 791), (792, 793, 797, 796), (793, 794, 798, 797), (794, 795, 799, 798), (825, 850, 792, 796), (779, 799, 795, 780), (800, 801, 804, 805), (801, 802, 806, 804), (802, 803, 807, 806), (776, 826, 800, 805), (777, 807, 803, 778), (779, 780, 808, 809), (809, 808, 810), (809, 810, 812, 811), (811, 812, 814, 813), (777, 778, 816, 817), (813, 814, 815, 816), (815, 817, 816), (847, 846, 818), (820, 819, 847, 818), (776, 826, 818, 846), (822, 821, 819, 820), (823, 824, 821, 822), (823, 848, 824), (825, 850, 848, 823), (789, 791, 785), (791, 789, 774), (774, 827, 853), (808, 780, 791), (810, 808, 791), (812, 810, 791), (814, 812, 791), (815, 814, 791), (817, 815, 791), (777, 817, 791), (858, 777, 791), (773, 777, 858), (854, 791, 774), (828, 791, 854), (858, 791, 828), (858, 828, 829), (857, 858, 829), (773, 858, 832), (853, 854, 774), (857, 829, 830), (856, 857, 830), (773, 832, 833), (856, 830, 855), (831, 856, 855), (773, 833, 834), (835, 773, 834), (859, 852, 836), (852, 837, 836), (841, 840, 862), (840, 842, 862), (852, 838, 837), (840, 839, 842), (839, 843, 842), (845, 861, 851), (852, 863, 838), (839, 863, 843), (863, 844, 843), (863, 849, 844), (844, 849, 861), (861, 849, 851), (852, 776, 863), (863, 776, 849), (776, 846, 849), (846, 847, 849), (847, 819, 849), (819, 821, 849), (821, 824, 849), (824, 848, 849), (848, 850, 849), (790, 851, 849), (786, 790, 849), (835, 834, 836, 859), (773, 835, 859, 852), (853, 827, 860, 845), (854, 853, 845, 861), (828, 854, 861, 844), (829, 828, 844, 843), (830, 829, 843, 842), (855, 830, 842, 862), (831, 855, 862, 841), (856, 831, 841, 840), (857, 856, 840, 839), (858, 857, 839, 863), (832, 858, 863, 838), (833, 832, 838, 837), (834, 833, 837, 836), (772, 786, 788, 781), (775, 782, 787, 785), (781, 788, 787, 782), (775, 791, 784, 782), (783, 793, 792), (783, 784, 794, 793), (784, 795, 794), (781, 782, 784, 783), (772, 781, 783, 849), (772, 849, 786), (775, 785, 791), (777, 773, 852), (807, 777, 852), (806, 807, 852), (804, 806, 852), (805, 804, 852), (776, 805, 852), (797, 864, 796), (865, 801, 800), (798, 866, 864, 797), (866, 867, 865, 864), (867, 802, 801, 865), (802, 867, 803), (866, 798, 799), (869, 868, 787, 788), (790, 869, 788), (868, 789, 787), (851, 871, 869, 790), (871, 870, 868, 869), (870, 774, 789, 868), (870, 871, 860, 827), (774, 870, 827), (871, 851, 860), (872, 826, 825), (796, 872, 825), (872, 800, 826), (873, 779, 778), (803, 873, 778), (873, 799, 779), (872, 864, 865), (800, 872, 865), (872, 796, 864), (873, 867, 866), (799, 873, 866), (873, 803, 867)])
me_car.polygons.foreach_set('use_smooth', [1, 1, 1, 1, 1, 1, 1, 1, 1, 1, 1, 1, 1, 1, 1, 1, 1, 1, 1, 1, 1, 1, 1, 1, 1, 1, 1, 1, 1, 1, 1, 1, 1, 1, 1, 1, 1, 1, 1, 1, 1, 1, 1, 1, 1, 1, 1, 1, 1, 1, 1, 1, 1, 1, 1, 1, 1, 1, 1, 1, 1, 1, 1, 1, 1, 1, 1, 1, 1, 1, 1, 1, 1, 1, 1, 1, 1, 1, 1, 1, 1, 1, 1, 1, 1, 1, 1, 1, 1, 1, 1, 1, 1, 1, 1, 1, 1, 1, 1, 1, 1, 1, 1, 1, 1, 1, 1, 1, 1, 1, 1, 1, 1, 1, 1, 1, 1, 1, 1, 1, 1, 1, 1, 1, 1, 1, 1, 1, 1, 1, 1, 1, 1, 1, 1, 1, 1, 1, 1, 1, 1, 1, 1, 1, 1, 1, 1, 1, 1, 1, 1, 1, 1, 1, 1, 1, 1, 1, 1, 1, 1, 1, 1, 1, 1, 1, 1, 1, 1, 1, 1, 1, 1, 1, 1, 1, 1, 1, 1, 1, 1, 1, 1, 1, 1, 1, 1, 1, 1, 1, 1, 1, 1, 1, 1, 1, 1, 1, 1, 1, 1, 1, 1, 1, 1, 1, 1, 1, 1, 1, 1, 1, 1, 1, 1, 1, 1, 1, 1, 1, 1, 1, 1, 1, 1, 1, 1, 1, 1, 1, 1, 1, 1, 1, 1, 1, 1, 1, 1, 1, 1, 1, 1, 1, 1, 1, 1, 1, 1, 1, 1, 1, 1, 1, 1, 1, 1, 1, 1, 1, 1, 1, 1, 1, 1, 1, 1, 1, 1, 1, 1, 1, 1, 1, 1, 1, 1, 1, 1, 1, 1, 1, 1, 1, 1, 1, 1, 1, 1, 1, 1, 1, 1, 1, 1, 1, 1, 1, 1, 1, 1, 1, 1, 1, 1, 1, 1, 1, 1, 1, 1, 1, 1, 1, 1, 1, 1, 1, 1, 1, 1, 1, 1, 1, 1, 1, 1, 1, 1, 1, 1, 1, 1, 1, 1, 1, 1, 1, 1, 1, 1, 1, 1, 1, 1, 1, 1, 1, 1, 1, 1, 1, 1, 1, 1, 1, 1, 1, 1, 1, 1, 1, 1, 1, 1, 1, 1, 1, 1, 1, 1, 1, 1, 1, 1, 1, 1, 1, 1, 1, 1, 1, 1, 1, 1, 1, 1, 1, 1, 1, 1, 1, 1, 1, 1, 1, 1, 1, 1, 1, 1, 1, 1, 1, 1, 1, 1, 1, 1, 1, 1, 1, 1, 1, 1, 1, 1, 1, 1, 1, 1, 1, 1, 1, 1, 1, 1, 1, 1, 1, 1, 1, 1, 1, 1, 1, 1, 1, 1, 1, 1, 1, 1, 1, 1, 1, 1, 1, 1, 1, 1, 1, 1, 1, 1, 1, 1, 1, 1, 1, 1, 1, 1, 1, 1, 1, 1, 1, 1, 1, 1, 1, 1, 1, 1, 1, 1, 1, 1, 1, 1, 1, 1, 1, 1, 1, 1, 1, 1, 1, 1, 1, 1, 1, 1, 1, 1, 1, 1, 1, 1, 1, 1, 1, 1, 1, 1, 1, 1, 1, 1, 1, 1, 1, 1, 1, 1, 1, 1, 1, 1, 1, 1, 1, 1, 1, 1, 1, 1, 1, 1, 1, 1, 1, 1, 1, 1, 1, 1, 1, 1, 1, 1, 1, 1, 1, 1, 1, 1, 1, 1, 1, 1, 1, 1, 1, 1, 1, 1, 1, 1, 1, 1, 1, 1, 1, 1, 1, 1, 1, 1, 1, 1, 1, 1, 1, 1, 1, 1, 1, 1, 1, 1, 1, 1, 1, 1, 1, 1, 1, 1, 1, 1, 1, 1, 1, 1, 1, 1, 1, 1, 1, 1, 1, 1, 1, 1, 1, 1, 1, 1, 1, 1, 1, 1, 1, 1, 1, 1, 1, 1, 1, 1, 1, 1, 1, 1, 1, 1, 1, 1, 1, 1, 1, 1, 1, 1, 1, 1, 1, 1, 1, 1, 1, 1, 1, 1, 1, 1, 1, 1, 1, 1, 1, 1, 1, 1, 1, 1, 1, 1, 1, 1, 1, 1, 1, 1, 1, 1, 1, 1, 1, 1, 1, 1, 1, 1, 1, 1, 1, 1, 1, 1, 1, 1, 1, 1, 1, 1, 1, 1, 1, 1, 1, 1, 1, 1, 1, 1, 1, 1, 1, 1, 1, 1, 1, 1, 1, 1, 1, 1, 1, 1, 1, 1, 1, 1, 1, 1, 1, 1, 1, 1, 1, 1, 1, 1, 1, 1, 1, 1, 1, 1, 1, 1, 1, 1, 1, 1, 1, 1, 1, 1, 1, 1, 1, 1, 1, 1, 1, 1, 1, 1, 1, 1, 1, 1, 1, 1, 1, 1, 1, 1, 1, 1, 1, 1, 1, 0, 0, 0, 0, 0, 0, 0, 0, 0, 0, 0, 0, 0, 0, 0, 0, 0, 0, 0, 0, 0, 0, 0, 0, 0, 0, 0, 0, 0, 0, 0, 0, 0, 0, 0, 0, 0, 0, 0, 0, 0, 0, 0, 0, 0, 0, 0, 0, 0, 0, 0, 0, 0, 0, 0, 0, 0, 0, 0, 0, 0, 0, 0, 0, 0, 0, 0, 0, 0, 0, 0, 0, 0, 0, 0, 0, 0, 0, 0, 0, 0, 0, 0, 0, 0, 0, 0, 0, 0, 0, 0, 0, 0, 0, 0, 0, 0, 0, 0, 0, 0, 0, 0, 0, 0, 0, 0, 0, 0, 0, 0, 0, 0, 0, 0, 0, 0, 0, 0, 0, 0, 0, 0, 0, 0, 0, 0, 0, 0, 0, 0, 0, 0, 0, 0, 0, 0, 0, 0])
me_car.polygons.foreach_set('material_index', [2, 2, 2, 2, 2, 2, 2, 2, 2, 2, 2, 2, 2, 2, 2, 2, 2, 2, 2, 2, 2, 2, 2, 2, 2, 2, 2, 2, 2, 2, 2, 2, 5, 5, 5, 5, 5, 5, 5, 5, 5, 5, 5, 5, 5, 5, 5, 5, 5, 5, 5, 5, 5, 5, 5, 5, 5, 5, 5, 5, 5, 5, 5, 5, 5, 5, 5, 5, 5, 5, 5, 5, 5, 5, 5, 5, 5, 5, 5, 5, 5, 5, 5, 5, 5, 5, 5, 5, 5, 5, 5, 5, 5, 5, 5, 5, 5, 5, 5, 5, 5, 5, 5, 5, 5, 5, 5, 5, 5, 5, 5, 5, 5, 5, 5, 5, 5, 5, 5, 5, 5, 5, 5, 5, 5, 5, 5, 5, 2, 2, 2, 2, 2, 2, 2, 2, 2, 2, 2, 2, 2, 2, 2, 2, 2, 2, 2, 2, 2, 2, 2, 2, 2, 2, 2, 2, 2, 2, 2, 2, 2, 2, 2, 2, 2, 2, 2, 2, 2, 2, 2, 2, 2, 2, 2, 2, 2, 2, 2, 2, 2, 2, 2, 2, 2, 2, 2, 2, 2, 2, 2, 2, 2, 2, 2, 2, 2, 2, 2, 2, 2, 2, 2, 2, 2, 2, 2, 2, 2, 2, 2, 2, 2, 2, 2, 2, 2, 2, 2, 2, 2, 2, 2, 2, 5, 5, 5, 5, 5, 5, 5, 5, 5, 5, 5, 5, 5, 5, 5, 5, 5, 5, 5, 5, 5, 5, 5, 5, 5, 5, 5, 5, 5, 5, 5, 5, 5, 5, 5, 5, 5, 5, 5, 5, 5, 5, 5, 5, 5, 5, 5, 5, 5, 5, 5, 5, 5, 5, 5, 5, 5, 5, 5, 5, 5, 5, 5, 5, 5, 5, 5, 5, 5, 5, 5, 5, 5, 5, 5, 5, 5, 5, 5, 5, 5, 5, 5, 5, 5, 5, 5, 5, 5, 5, 5, 5, 5, 5, 5, 5, 2, 2, 2, 2, 2, 2, 2, 2, 2, 2, 2, 2, 2, 2, 2, 2, 2, 2, 2, 2, 2, 2, 2, 2, 2, 2, 2, 2, 2, 2, 2, 2, 2, 2, 2, 2, 2, 2, 2, 2, 2, 2, 2, 2, 2, 2, 2, 2, 2, 2, 2, 2, 2, 2, 2, 2, 2, 2, 2, 2, 2, 2, 2, 2, 2, 2, 2, 2, 2, 2, 2, 2, 2, 2, 2, 2, 2, 2, 2, 2, 2, 2, 2, 2, 2, 2, 2, 2, 2, 2, 2, 2, 2, 2, 2, 2, 5, 5, 5, 5, 5, 5, 5, 5, 5, 5, 5, 5, 5, 5, 5, 5, 5, 5, 5, 5, 5, 5, 5, 5, 5, 5, 5, 5, 5, 5, 5, 5, 5, 5, 5, 5, 5, 5, 5, 5, 5, 5, 5, 5, 5, 5, 5, 5, 5, 5, 5, 5, 5, 5, 5, 5, 5, 5, 5, 5, 5, 5, 5, 5, 5, 5, 5, 5, 5, 5, 5, 5, 5, 5, 5, 5, 5, 5, 5, 5, 5, 5, 5, 5, 5, 5, 5, 5, 5, 5, 5, 5, 5, 5, 5, 5, 2, 2, 2, 2, 2, 2, 2, 2, 2, 2, 2, 2, 2, 2, 2, 2, 2, 2, 2, 2, 2, 2, 2, 2, 2, 2, 2, 2, 2, 2, 2, 2, 2, 2, 2, 2, 2, 2, 2, 2, 2, 2, 2, 2, 2, 2, 2, 2, 2, 2, 2, 2, 2, 2, 2, 2, 2, 2, 2, 2, 2, 2, 2, 2, 2, 2, 2, 2, 2, 2, 2, 2, 2, 2, 2, 2, 2, 2, 2, 2, 2, 2, 2, 2, 2, 2, 2, 2, 2, 2, 2, 2, 2, 2, 2, 2, 5, 5, 5, 5, 5, 5, 5, 5, 5, 5, 5, 5, 5, 5, 5, 5, 5, 5, 5, 5, 5, 5, 5, 5, 5, 5, 5, 5, 5, 5, 5, 5, 5, 5, 5, 5, 5, 5, 5, 5, 5, 5, 5, 5, 5, 5, 5, 5, 5, 5, 5, 5, 5, 5, 5, 5, 5, 5, 5, 5, 5, 5, 5, 5, 5, 5, 5, 5, 5, 5, 5, 5, 5, 5, 5, 5, 5, 5, 5, 5, 5, 5, 5, 5, 5, 5, 5, 5, 5, 5, 5, 5, 5, 5, 5, 5, 2, 2, 2, 2, 2, 2, 2, 2, 2, 2, 2, 2, 2, 2, 2, 2, 2, 2, 2, 2, 2, 2, 2, 2, 2, 2, 2, 2, 2, 2, 2, 2, 2, 2, 2, 2, 2, 2, 2, 2, 2, 2, 2, 2, 2, 2, 2, 2, 2, 2, 2, 2, 2, 2, 2, 2, 2, 2, 2, 2, 2, 2, 2, 2, 0, 0, 0, 0, 1, 1, 1, 0, 0, 0, 0, 0, 0, 0, 0, 1, 1, 0, 0, 0, 0, 0, 0, 0, 0, 1, 1, 0, 0, 0, 0, 0, 0, 0, 0, 0, 0, 0, 0, 0, 0, 0, 0, 0, 0, 0, 0, 0, 0, 0, 0, 0, 0, 0, 0, 0, 0, 0, 0, 0, 0, 0, 0, 0, 0, 0, 0, 0, 0, 0, 0, 0, 0, 0, 0, 0, 0, 0, 0, 4, 4, 4, 4, 4, 4, 4, 4, 4, 4, 4, 4, 4, 4, 4, 3, 3, 4, 0, 0, 0, 0, 0, 0, 0, 0, 0, 0, 0, 0, 0, 0, 0, 0, 0, 0, 0, 0, 0, 0, 0, 0, 0, 2, 0, 4, 4, 4, 0, 0, 0, 0, 0, 0, 0, 0, 0, 0, 0, 0])
me_car.materials.append(mat_maincolour1_001)
me_car.materials.append(mat_interior)
me_car.materials.append(mat_metalicbodywork)
me_car.materials.append(mat_frontlights)
me_car.materials.append(mat_frame)
me_car.materials.append(mat_tire)
me_car.use_remesh_preserve_volume = False
me_car.use_remesh_preserve_attributes = False
me_car.use_mirror_vertex_groups = False
me_car.update()
me_sphere = bpy.data.meshes.new('Sphere')
me_sphere.from_pydata([(-1.333e-06, 1.25e-06, 31.62), (-22.88, 16.62, 14.14), (8.74, 26.9, 14.14), (28.28, 4.856e-07, 14.14), (-8.74, 26.9, -14.14), (22.88, 16.62, -14.14), (-28.28, -7.508e-07, -14.14), (1.432e-06, -1.515e-06, -31.62), (-13.45, 9.772, 26.9), (5.137, 15.81, 26.9), (-8.313, 25.58, 16.63), (-26.9, 5.941e-07, 16.63), (16.63, 1.043e-06, 26.9), (21.76, 15.81, 16.63), (-30.08, 9.772, -1.941e-06), (-18.59, 25.58, -2.13e-06), (4.973e-08, 31.62, -1.581e-06), (18.59, 25.58, -5.047e-07), (30.08, 9.772, 6.886e-07), (-21.76, 15.81, -16.63), (8.313, 25.58, -16.63), (26.9, -8.593e-07, -16.63), (-16.63, -1.308e-06, -26.9), (-5.137, 15.81, -26.9), (13.45, 9.772, -26.9), (-24.33, 17.68, -2.035e-06), (-20.73, 21.1, 7.071), (-21.46, 21.63, -2.082e-06), (-19.66, 23.34, 3.536), (-22.53, 19.39, 3.536), (-22.9, 19.65, -2.059e-06), (-20.02, 23.61, -2.106e-06), (-20.2, 22.22, 5.303), (-19.12, 24.46, 1.768), (-21.63, 20.25, 5.303), (-23.43, 18.53, 1.768), (-20.56, 22.49, 1.768), (-21.1, 21.37, 3.536), (-22.0, 20.51, 1.768), (-22.18, 20.64, -2.071e-06), (-20.74, 22.62, -2.094e-06), (-19.93, 22.78, 4.419), (-19.39, 23.9, 2.652), (-22.08, 19.82, 4.419), (-22.98, 18.96, 2.652), (-21.01, 22.06, 0.8839), (-20.11, 22.92, 2.652), (-21.82, 20.38, 3.536), (-20.38, 22.36, 3.536), (-21.73, 21.07, 0.8839), (-22.26, 19.95, 2.652), (-20.29, 23.05, 0.8839), (-19.57, 24.04, 0.8839), (-19.84, 23.48, 1.768), (-20.83, 21.93, 2.652), (-21.55, 20.94, 2.652), (-21.28, 21.5, 1.768), (-23.16, 19.09, 0.8839), (-22.45, 20.08, 0.8839), (-22.71, 19.52, 1.768), (-21.37, 20.81, 4.419), (-20.65, 21.8, 4.419), (-20.92, 21.24, 5.303), (-6.725, 4.886, 29.26), (-18.17, 13.2, 20.52), (2.569, 7.906, 29.26), (6.939, 21.36, 20.52), (0.2137, 26.24, 15.38), (-15.6, 21.1, 15.38), (-24.89, 8.312, 15.38), (-29.18, 4.886, -7.071), (-26.48, 13.2, 7.071), (-13.66, 26.24, -7.071), (4.37, 29.26, 7.071), (-4.37, 29.26, -7.071), (13.66, 26.24, 7.071), (20.73, 21.1, -7.071), (-25.02, 7.906, -15.38), (-15.25, 21.36, -15.38), (-0.2137, 26.24, -15.38), (15.6, 21.1, -15.38), (-22.45, -1.03e-06, -20.52), (-8.313, -1.412e-06, -29.26), (-6.939, 21.36, -20.52), (-2.569, 7.906, -29.26), (18.17, 13.2, -20.52), (6.725, 4.886, -29.26), (-10.88, 17.68, 21.76), (-4.156, 12.79, 26.9), (-1.588, 20.7, 21.76), (-20.17, 4.886, 21.76), (-28.49, 4.886, 8.313), (-4.156, 28.6, 8.313), (-13.45, 25.58, 8.313), (-9.294, 28.6, -1.855e-06), (-25.92, 12.79, -8.313), (-20.17, 20.7, -8.313), (4.156, 28.6, -8.313), (9.294, 28.6, -1.043e-06), (13.45, 25.58, -8.313), (-13.45, 15.81, -21.76), (-19.19, 7.906, -21.76), (-10.88, 7.906, -26.9), (10.88, 17.68, -21.76), (1.588, 20.7, -21.76), (4.156, 12.79, -26.9), (-19.08, 24.81, 0.4419)], [], [(9, 13, 12), (3, 12, 13), (18, 3, 13), (13, 17, 18), (21, 18, 5), (30, 25, 19), (26, 32, 10), (25, 35, 1), (34, 26, 1), (31, 40, 19), (40, 27, 19), (27, 39, 19), (39, 30, 19), (32, 41, 10), (41, 28, 10), (28, 42, 10), (42, 33, 10), (51, 36, 45), (45, 40, 51), (31, 51, 40), (40, 45, 27), (51, 31, 52), (52, 53, 51), (36, 51, 53), (53, 52, 33), (42, 28, 46), (46, 53, 42), (33, 42, 53), (53, 46, 36), (54, 36, 46), (46, 48, 54), (37, 54, 48), (48, 46, 28), (54, 37, 55), (55, 56, 54), (36, 54, 56), (56, 55, 38), (49, 27, 45), (45, 56, 49), (38, 49, 56), (56, 45, 36), (50, 38, 55), (55, 47, 50), (29, 50, 47), (47, 55, 37), (30, 57, 25), (57, 35, 25), (57, 30, 58), (58, 59, 57), (35, 57, 59), (59, 58, 38), (50, 29, 44), (44, 59, 50), (38, 50, 59), (59, 44, 35), (49, 38, 58), (58, 39, 49), (27, 49, 39), (39, 58, 30), (60, 34, 43), (43, 47, 60), (37, 60, 47), (47, 43, 29), (60, 37, 61), (61, 62, 60), (34, 60, 62), (62, 61, 32), (34, 62, 26), (62, 32, 26), (41, 32, 61), (61, 48, 41), (28, 41, 48), (48, 61, 37), (35, 44, 1), (44, 29, 1), (29, 43, 1), (43, 34, 1), (68, 10, 87), (87, 64, 68), (1, 68, 64), (64, 87, 8), (88, 8, 87), (87, 89, 88), (9, 88, 89), (89, 87, 10), (67, 2, 66), (66, 89, 67), (10, 67, 89), (89, 66, 9), (88, 9, 65), (65, 63, 88), (8, 88, 63), (65, 0, 63), (90, 11, 69), (69, 64, 90), (8, 90, 64), (64, 69, 1), (9, 66, 13), (66, 2, 13), (0, 65, 12), (65, 9, 12), (91, 14, 71), (71, 69, 91), (11, 91, 69), (69, 71, 1), (92, 16, 73), (73, 67, 92), (10, 92, 67), (67, 73, 2), (92, 10, 93), (93, 94, 92), (16, 92, 94), (94, 93, 15), (72, 4, 74), (74, 94, 72), (15, 72, 94), (94, 74, 16), (17, 76, 18), (76, 5, 18), (2, 75, 13), (75, 17, 13), (77, 19, 95), (95, 70, 77), (6, 77, 70), (70, 95, 14), (78, 4, 72), (72, 96, 78), (19, 78, 96), (96, 72, 15), (79, 20, 97), (97, 74, 79), (4, 79, 74), (74, 97, 16), (98, 16, 97), (97, 99, 98), (17, 98, 99), (99, 97, 20), (80, 5, 76), (76, 99, 80), (20, 80, 99), (99, 76, 17), (98, 17, 75), (75, 73, 98), (16, 98, 73), (73, 75, 2), (100, 23, 83), (83, 78, 100), (19, 100, 78), (78, 83, 4), (100, 19, 101), (101, 102, 100), (23, 100, 102), (102, 101, 22), (82, 7, 84), (84, 102, 82), (22, 82, 102), (102, 84, 23), (81, 22, 101), (101, 77, 81), (6, 81, 77), (77, 101, 19), (103, 24, 85), (85, 80, 103), (20, 103, 80), (80, 85, 5), (103, 20, 104), (104, 105, 103), (24, 103, 105), (105, 104, 23), (84, 7, 86), (86, 105, 84), (23, 84, 105), (105, 86, 24), (83, 23, 104), (104, 79, 83), (4, 83, 79), (79, 104, 20), (5, 85, 21), (85, 24, 21), (14, 95, 25), (95, 19, 25), (1, 71, 25), (71, 14, 25), (10, 68, 26), (68, 1, 26), (19, 96, 31), (96, 15, 31), (15, 93, 33), (93, 10, 33), (52, 106, 33), (106, 15, 33), (15, 106, 31), (106, 52, 31)])
me_sphere.use_remesh_preserve_volume = False
me_sphere.use_remesh_preserve_attributes = False
me_sphere.use_mirror_vertex_groups = False
me_sphere.update()
me_cube = bpy.data.meshes.new('Cube')
me_cube.from_pydata([(-1.5, 0.8, -0.5), (-1.5, 2.186e-08, -0.5), (-4.0, 1.411e-07, -0.5), (-4.0, 0.8, -0.5), (-1.5, 0.8, 0.5), (-1.5, -6.179e-07, 0.5), (-4.0, 3.954e-07, 0.5), (-4.0, 0.8, 0.5)], [], [(0, 1, 2, 3), (4, 7, 6, 5), (0, 4, 5, 1), (1, 5, 6, 2), (2, 6, 7, 3), (4, 0, 3, 7)])
me_cube.use_remesh_preserve_volume = False
me_cube.use_remesh_preserve_attributes = False
me_cube.use_mirror_vertex_groups = False
me_cube.update()
me_plane_002_mesh = bpy.data.meshes.new('Plane_002-mesh')
me_plane_002_mesh.from_pydata([(1.01, 6.985, 0.8426), (1.01, -4.015, 0.8426), (-0.9902, -4.015, 0.8426), (-0.9902, 6.985, 0.8426), (-0.9902, 6.985, 0.9426), (-0.9902, -4.015, 0.9426), (1.01, -4.015, 0.9426), (1.01, 6.985, 0.9426), (-1.0, 6.924, 0.9439), (-1.0, 6.975, 0.9439), (1.0, 6.975, 0.9439), (1.0, 6.924, 0.9439), (-1.0, 6.924, 6.002), (-1.0, 6.975, 6.002), (1.0, 6.975, 6.002), (1.0, 6.924, 6.002), (-1.0, -4.011, 0.9439), (-1.0, -3.96, 0.9439), (1.0, -3.96, 0.9439), (1.0, -4.011, 0.9439), (-1.0, -4.011, 6.002), (-1.0, -3.96, 6.002), (1.0, -3.96, 6.002), (1.0, -4.011, 6.002)], [], [(0, 3, 2, 1), (2, 3, 4, 5), (3, 0, 7, 4), (0, 1, 6, 7), (1, 2, 5, 6), (5, 4, 7, 6), (8, 9, 10, 11), (15, 14, 13, 12), (12, 13, 9, 8), (13, 14, 10, 9), (14, 15, 11, 10), (15, 12, 8, 11), (20, 21, 17, 16), (21, 22, 18, 17), (22, 23, 19, 18), (23, 20, 16, 19), (16, 17, 18, 19), (23, 22, 21, 20)])
me_plane_002_mesh.polygons.foreach_set('material_index', [0, 0, 0, 0, 0, 0, 0, 0, 1, 1, 1, 1, 1, 1, 1, 1, 1, 1])
me_plane_002_mesh.materials.append(mat_warning)
me_plane_002_mesh.materials.append(mat_ensign_red)
me_plane_002_mesh.use_remesh_preserve_volume = False
me_plane_002_mesh.use_remesh_preserve_attributes = False
me_plane_002_mesh.use_mirror_vertex_groups = False
me_plane_002_mesh.update()
me_plane_002_mesh_001 = bpy.data.meshes.new('Plane_002-mesh.001')
me_plane_002_mesh_001.from_pydata([(1.01, 6.985, 0.8426), (1.01, -4.015, 0.8426), (-0.9902, -4.015, 0.8426), (-0.9902, 6.985, 0.8426), (-0.9902, 6.985, 0.9426), (-0.9902, -4.015, 0.9426), (1.01, -4.015, 0.9426), (1.01, 6.985, 0.9426), (-1.0, 6.924, 0.9439), (-1.0, 6.975, 0.9439), (1.0, 6.975, 0.9439), (1.0, 6.924, 0.9439), (-1.0, 6.924, 6.002), (-1.0, 6.975, 6.002), (1.0, 6.975, 6.002), (1.0, 6.924, 6.002), (-1.0, -4.011, 0.9439), (-1.0, -3.96, 0.9439), (1.0, -3.96, 0.9439), (1.0, -4.011, 0.9439), (-1.0, -4.011, 6.002), (-1.0, -3.96, 6.002), (1.0, -3.96, 6.002), (1.0, -4.011, 6.002)], [], [(0, 3, 2, 1), (2, 3, 4, 5), (3, 0, 7, 4), (0, 1, 6, 7), (1, 2, 5, 6), (5, 4, 7, 6), (8, 9, 10, 11), (15, 14, 13, 12), (12, 13, 9, 8), (13, 14, 10, 9), (14, 15, 11, 10), (15, 12, 8, 11), (20, 21, 17, 16), (21, 22, 18, 17), (22, 23, 19, 18), (23, 20, 16, 19), (16, 17, 18, 19), (23, 22, 21, 20)])
me_plane_002_mesh_001.polygons.foreach_set('material_index', [0, 0, 0, 0, 0, 0, 0, 0, 1, 1, 1, 1, 1, 1, 1, 1, 1, 1])
me_plane_002_mesh_001.materials.append(mat_warning_001)
me_plane_002_mesh_001.materials.append(mat_ensign_red_001)
me_plane_002_mesh_001.use_remesh_preserve_volume = False
me_plane_002_mesh_001.use_remesh_preserve_attributes = False
me_plane_002_mesh_001.use_mirror_vertex_groups = False
me_plane_002_mesh_001.update()
me_plane_002_mesh_002 = bpy.data.meshes.new('Plane_002-mesh.002')
me_plane_002_mesh_002.from_pydata([(1.01, 6.985, 0.8426), (1.01, -4.015, 0.8426), (-0.9902, -4.015, 0.8426), (-0.9902, 6.985, 0.8426), (-0.9902, 6.985, 0.9426), (-0.9902, -4.015, 0.9426), (1.01, -4.015, 0.9426), (1.01, 6.985, 0.9426), (-1.0, 6.924, 0.9439), (-1.0, 6.975, 0.9439), (1.0, 6.975, 0.9439), (1.0, 6.924, 0.9439), (-1.0, 6.924, 6.002), (-1.0, 6.975, 6.002), (1.0, 6.975, 6.002), (1.0, 6.924, 6.002), (-1.0, -4.011, 0.9439), (-1.0, -3.96, 0.9439), (1.0, -3.96, 0.9439), (1.0, -4.011, 0.9439), (-1.0, -4.011, 6.002), (-1.0, -3.96, 6.002), (1.0, -3.96, 6.002), (1.0, -4.011, 6.002)], [], [(0, 2, 1), (3, 5, 2), (0, 4, 3), (1, 7, 0), (2, 6, 1), (5, 7, 6), (9, 11, 8), (15, 13, 12), (0, 3, 2), (3, 4, 5), (0, 7, 4), (1, 6, 7), (2, 5, 6), (5, 4, 7), (9, 10, 11), (15, 14, 13), (13, 8, 12), (13, 10, 9), (15, 10, 14), (15, 8, 11), (21, 16, 20), (22, 17, 21), (23, 18, 22), (23, 16, 19), (17, 19, 16), (23, 21, 20), (13, 9, 8), (13, 14, 10), (15, 11, 10), (15, 12, 8), (21, 17, 16), (22, 18, 17), (23, 19, 18), (23, 20, 16), (17, 18, 19), (23, 22, 21)])
me_plane_002_mesh_002.polygons.foreach_set('material_index', [0, 0, 0, 0, 0, 0, 0, 0, 0, 0, 0, 0, 0, 0, 0, 0, 1, 1, 1, 1, 1, 1, 1, 1, 1, 1, 1, 1, 1, 1, 1, 1, 1, 1, 1, 1])
me_plane_002_mesh_002.materials.append(mat_warning_002)
me_plane_002_mesh_002.materials.append(mat_ensign_red_002)
me_plane_002_mesh_002.use_remesh_preserve_volume = False
me_plane_002_mesh_002.use_remesh_preserve_attributes = False
me_plane_002_mesh_002.use_mirror_vertex_groups = False
me_plane_002_mesh_002.update()

# ---- objects
ob_plane_002 = bpy.data.objects.new('Plane.002', me_plane_002)
ob_plane_001 = bpy.data.objects.new('Plane.001', me_plane_001)
ob_plane = bpy.data.objects.new('Plane', me_plane)
ob_cube_001 = bpy.data.objects.new('Cube.001', me_car)
ob_camera = bpy.data.objects.new('Camera', cam_camera_001)
ob_sphere = bpy.data.objects.new('Sphere', me_sphere)
ob_lamp_001 = bpy.data.objects.new('Lamp.001', light_lamp)
ob_cube = bpy.data.objects.new('Cube', me_cube)
ob_plane_002_003 = bpy.data.objects.new('Plane_002_003', me_plane_002_mesh)
ob_plane_002_003_001 = bpy.data.objects.new('Plane_002_003.001', me_plane_002_mesh_001)
ob_plane_002_003_001_1 = bpy.data.objects.new('Plane_002_003_001', me_plane_002_mesh_002)

# ---- transforms, parenting, visibility, modifiers, constraints
ob_plane_002.location = (-0.3037, -1.552, 0.4272)
ob_plane_002.rotation_euler = (1.571, 0.0, -15.71)
ob_plane_002.scale = (1.984, 0.4214, 0.725)
ob_plane_002.lock_rotations_4d = False
ob_plane_002.empty_display_type = 'ARROWS'
ob_plane_002.lineart.crease_threshold = 0.0
ob_plane_001.location = (-0.6375, -2.185, 0.8923)
ob_plane_001.rotation_euler = (1.571, -4.266e-17, -36.13)
ob_plane_001.scale = (2.973, 0.72, 0.8529)
ob_plane_001.lock_rotations_4d = False
ob_plane_001.empty_display_type = 'ARROWS'
ob_plane_001.lineart.crease_threshold = 0.0
ob_plane.location = (0.6029, -2.185, 0.8923)
ob_plane.rotation_euler = (1.571, -4.266e-17, -36.13)
ob_plane.scale = (2.973, 0.72, 0.8529)
ob_plane.lock_rotations_4d = False
ob_plane.empty_display_type = 'ARROWS'
ob_plane.lineart.crease_threshold = 0.0
ob_cube_001.location = (-0.01583, 0.5857, 0.01547)
ob_cube_001.rotation_euler = (1.571, -0.0, -54.98)
ob_cube_001.scale = (1.145, 1.264, 1.194)
ob_cube_001.lock_rotations_4d = False
ob_cube_001.empty_display_type = 'ARROWS'
ob_cube_001.color = (0.0, 0.0, 0.0, 1.0)
ob_cube_001.lineart.crease_threshold = 0.0
ob_camera.location = (10.0, -10.0, 10.0)
ob_camera.rotation_euler = (1.047, 0.0, 0.7854)
ob_camera.lock_rotations_4d = False
ob_camera.empty_display_type = 'ARROWS'
ob_camera.color = (0.0, 0.0, 0.0, 1.0)
ob_camera.lineart.crease_threshold = 0.0
ob_sphere.location = (-0.02993, 0.1261, 0.07312)
ob_sphere.rotation_euler = (1.571, 0.0, 1.571)
ob_sphere.lock_rotations_4d = False
ob_sphere.empty_display_type = 'ARROWS'
ob_sphere.color = (0.0, 0.0, 0.0, 1.0)
ob_sphere.show_instancer_for_render = False
ob_sphere.instance_type = 'VERTS'
ob_sphere.use_instance_vertices_rotation = True
ob_sphere.lineart.crease_threshold = 0.0
ob_lamp_001.parent = ob_sphere
ob_lamp_001.matrix_parent_inverse = Matrix(((-4.371e-08, 1.0, -2.118e-22, -0.1261), (4.371e-08, 1.911e-15, 1.0, -0.07312), (1.0, 4.371e-08, -4.371e-08, 0.02993), (0.0, 0.0, 0.0, 1.0)))
ob_lamp_001.location = (-0.02993, 0.1261, 0.07312)
ob_lamp_001.rotation_euler = (1.571, 0.0, 1.571)
ob_lamp_001.lock_rotations_4d = False
ob_lamp_001.empty_display_type = 'ARROWS'
ob_lamp_001.color = (0.0, 0.0, 0.0, 1.0)
ob_lamp_001.lineart.crease_threshold = 0.0
ob_cube.location = (0.0, 0.0, 0.0)
ob_cube.rotation_euler = (1.571, -0.0, 1.571)
ob_cube.lock_rotations_4d = False
ob_cube.empty_display_type = 'ARROWS'
ob_cube.color = (0.0, 0.0, 0.0, 1.0)
ob_cube.lineart.crease_threshold = 0.0
ob_plane_002_003.location = (0.0, -3.104, -0.9993)
ob_plane_002_003.scale = (1.0, 0.2244, 1.0)
ob_plane_002_003.lineart.crease_threshold = 0.0
ob_plane_002_003_001.location = (0.1467, -2.504, -1.428)
ob_plane_002_003_001.rotation_euler = (1.49e-08, -1.49e-08, 1.571)
ob_plane_002_003_001.scale = (1.0, 0.1091, 1.0)
ob_plane_002_003_001.lineart.crease_threshold = 0.0
ob_plane_002_003_001_1.location = (1.192e-07, -0.7297, 0.4315)
ob_plane_002_003_001_1.rotation_euler = (1.571, 4.77e-08, -1.49e-08)
ob_plane_002_003_001_1.scale = (1.0, 0.1045, 1.0)
ob_plane_002_003_001_1.lineart.crease_threshold = 0.0

# ---- collection membership
col_collection_1.objects.link(ob_plane_002)
col_collection_1.objects.link(ob_plane_001)
col_collection_1.objects.link(ob_plane)
col_collection_1.objects.link(ob_cube_001)
col_collection_2.objects.link(ob_camera)
col_collection_3.objects.link(ob_sphere)
col_collection_3.objects.link(ob_lamp_001)
col_collection_4.objects.link(ob_cube)
col_collection_11.objects.link(ob_plane_002_003)
col_collection_12.objects.link(ob_plane_002_003_001)
col_collection_13.objects.link(ob_plane_002_003_001_1)

# ---- scene / render settings (as saved in the file)
scene.camera = ob_camera
scene.frame_start = 1; scene.frame_end = 8; scene.frame_set(1)
scene.render.engine = 'BLENDER_EEVEE_NEXT'
scene.render.image_settings.compression = 90
scene.render.resolution_x = 128
scene.render.resolution_y = 128
scene.render.pixel_aspect_x = 100.0
scene.render.pixel_aspect_y = 100.0
scene.render.fps = 25
scene.render.dither_intensity = 0.0
scene.render.use_compositing = False
scene.render.use_sequencer = False
scene.render.bake_margin = 2
scene.render.bake_bias = 0.0
scene.render.use_stamp_time = False
scene.render.use_stamp_date = False
scene.render.use_stamp_frame = False
scene.render.use_stamp_camera = False
scene.render.use_stamp_scene = False
scene.render.use_stamp_filename = False
scene.render.use_stamp_render_time = False
scene.render.stamp_font_size = 0
scene.cycles.use_denoising = False
scene.cycles.samples = 10
scene.cycles.sampling_pattern = 'TABULATED_SOBOL'
scene.cycles.light_sampling_threshold = 0.0
scene.cycles.use_adaptive_sampling = False
scene.cycles.use_light_tree = False
scene.cycles.blur_glossy = 0.0
scene.cycles.volume_bounces = 1
scene.cycles.pixel_filter_type = 'GAUSSIAN'
scene.cycles.sample_clamp_indirect = 0.0
scene.view_settings.view_transform = 'Raw'
bpy.context.view_layer.update()
